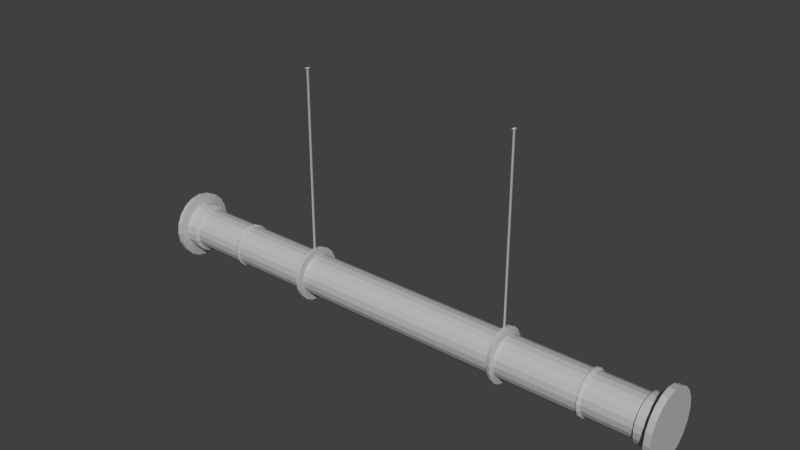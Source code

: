 # Source: pipea.blend  (saved by Blender 2.69.0; exported with 4.5.12 LTS)
import bpy
from mathutils import Matrix  # noqa: F401  (used for matrix-valued properties, if any)

bpy.ops.wm.read_factory_settings(use_empty=True)
scene = bpy.context.scene
scene.name = 'Scene'

# ---- collections
col_collection_1 = bpy.data.collections.new('Collection 1'); scene.collection.children.link(col_collection_1)

# ---- materials (node trees are filled in below, after node groups)
mat_lambert1 = bpy.data.materials.new('lambert1')
mat_lambert1.alpha_threshold = 0.0
mat_lambert1.use_transparent_shadow = False
mat_lambert1.diffuse_color = (0.5, 0.5, 0.5, 1.0)
mat_lambert1.roughness = 0.5
mat_lambert1.line_color = (0.0, 0.0, 0.0, 1.0)

# ---- material node trees

# ---- world
world_world = bpy.data.worlds.new('World'); scene.world = world_world
world_world.color = (0.05088, 0.05088, 0.05088)
world_world.use_sun_shadow = False
world_world.sun_shadow_jitter_overblur = 0.0
world_world.cycles.sampling_method = 'MANUAL'
world_world.cycles.sample_map_resolution = 256

# ---- meshes
me_untitled_002 = bpy.data.meshes.new('Untitled.002')
me_untitled_002.from_pydata([(0.1797, -2.943, -0.05839), (0.1529, -2.943, -0.1111), (0.1111, -2.943, -0.1529), (0.05839, -2.943, -0.1797), (0.0, -2.943, -0.189), (-0.05839, -2.943, -0.1797), (-0.1111, -2.943, -0.1529), (-0.1529, -2.943, -0.1111), (-0.1797, -2.943, -0.05839), (-0.189, -2.943, 0.0), (-0.1797, -2.943, 0.05839), (-0.1529, -2.943, 0.1111), (-0.1111, -2.943, 0.1529), (-0.05839, -2.943, 0.1797), (-5.631e-09, -2.943, 0.189), (0.05839, -2.943, 0.1797), (0.1111, -2.943, 0.1529), (0.1529, -2.943, 0.1111), (0.1797, -2.943, 0.05839), (0.189, -2.943, 0.0), (0.3148, 2.965, -0.1146), (0.2678, 2.965, -0.2179), (0.1946, 2.965, -0.2999), (0.1023, 2.965, -0.3526), (1.451e-08, 2.965, -0.3707), (-0.1023, 2.965, -0.3526), (-0.1946, 2.965, -0.2999), (-0.2678, 2.965, -0.2179), (-0.3148, 2.965, -0.1146), (-0.331, 2.965, 2.867e-08), (-0.3148, 2.965, 0.1146), (-0.2678, 2.965, 0.2179), (-0.1946, 2.965, 0.2999), (-0.1023, 2.965, 0.3526), (4.64e-09, 2.965, 0.3707), (0.1023, 2.965, 0.3526), (0.1946, 2.965, 0.2999), (0.2678, 2.965, 0.2179), (0.3148, 2.965, 0.1146), (0.331, 2.965, 2.867e-08), (0.0, -2.943, 0.0), (0.0, 2.965, 0.0), (0.05839, 2.938, 0.1797), (-5.631e-09, 2.938, 0.189), (-0.05839, 2.938, 0.1797), (-0.1111, 2.938, 0.1529), (-0.1529, 2.938, 0.1111), (-0.1797, 2.938, 0.05839), (-0.189, 2.938, 0.0), (-0.1797, 2.938, -0.05839), (-0.1529, 2.938, -0.1111), (-0.1111, 2.938, -0.1529), (-0.05839, 2.938, -0.1797), (0.0, 2.938, -0.189), (0.05839, 2.938, -0.1797), (0.1111, 2.938, -0.1529), (0.1529, 2.938, -0.1111), (0.1797, 2.938, -0.05839), (0.189, 2.938, 0.0), (0.1797, 2.938, 0.05839), (0.1529, 2.938, 0.1111), (0.1111, 2.938, 0.1529), (0.106, 2.94, 0.3446), (5.349e-09, 2.94, 0.3623), (-0.106, 2.94, 0.3446), (-0.2016, 2.94, 0.2931), (-0.2775, 2.94, 0.213), (-0.3263, 2.94, 0.112), (-0.343, 2.94, 2.734e-08), (-0.3263, 2.94, -0.112), (-0.2775, 2.94, -0.213), (-0.2016, 2.94, -0.2931), (-0.106, 2.94, -0.3446), (1.557e-08, 2.94, -0.3623), (0.106, 2.94, -0.3446), (0.2016, 2.94, -0.2931), (0.2775, 2.94, -0.213), (0.3263, 2.94, -0.112), (0.343, 2.94, 2.734e-08), (0.3263, 2.94, 0.112), (0.2775, 2.94, 0.213), (0.2016, 2.94, 0.2931)], [], [(0, 1, 56, 57), (1, 2, 55, 56), (2, 3, 54, 55), (3, 4, 53, 54), (4, 5, 52, 53), (5, 6, 51, 52), (6, 7, 50, 51), (7, 8, 49, 50), (8, 9, 48, 49), (9, 10, 47, 48), (10, 11, 46, 47), (11, 12, 45, 46), (12, 13, 44, 45), (13, 14, 43, 44), (14, 15, 42, 43), (15, 16, 61, 42), (16, 17, 60, 61), (17, 18, 59, 60), (18, 19, 58, 59), (19, 0, 57, 58), (1, 0, 40), (2, 1, 40), (3, 2, 40), (4, 3, 40), (5, 4, 40), (6, 5, 40), (7, 6, 40), (8, 7, 40), (9, 8, 40), (10, 9, 40), (11, 10, 40), (12, 11, 40), (13, 12, 40), (14, 13, 40), (15, 14, 40), (16, 15, 40), (17, 16, 40), (18, 17, 40), (19, 18, 40), (0, 19, 40), (20, 21, 41), (21, 22, 41), (22, 23, 41), (23, 24, 41), (24, 25, 41), (25, 26, 41), (26, 27, 41), (27, 28, 41), (28, 29, 41), (29, 30, 41), (30, 31, 41), (31, 32, 41), (32, 33, 41), (33, 34, 41), (34, 35, 41), (35, 36, 41), (36, 37, 41), (37, 38, 41), (38, 39, 41), (39, 20, 41), (43, 42, 62, 63), (44, 43, 63, 64), (45, 44, 64, 65), (46, 45, 65, 66), (47, 46, 66, 67), (48, 47, 67, 68), (49, 48, 68, 69), (50, 49, 69, 70), (51, 50, 70, 71), (52, 51, 71, 72), (53, 52, 72, 73), (54, 53, 73, 74), (55, 54, 74, 75), (56, 55, 75, 76), (57, 56, 76, 77), (58, 57, 77, 78), (59, 58, 78, 79), (60, 59, 79, 80), (61, 60, 80, 81), (42, 61, 81, 62), (63, 62, 35, 34), (64, 63, 34, 33), (65, 64, 33, 32), (66, 65, 32, 31), (67, 66, 31, 30), (68, 67, 30, 29), (69, 68, 29, 28), (70, 69, 28, 27), (71, 70, 27, 26), (72, 71, 26, 25), (73, 72, 25, 24), (74, 73, 24, 23), (75, 74, 23, 22), (76, 75, 22, 21), (77, 76, 21, 20), (78, 77, 20, 39), (79, 78, 39, 38), (80, 79, 38, 37), (81, 80, 37, 36), (62, 81, 36, 35)])
me_untitled_002.polygons.foreach_set('use_smooth', [True] * 100)
_uv = me_untitled_002.uv_layers.new(name='map1')
_uv.uv.foreach_set('vector', [0.375, 0.4086, 0.3875, 0.4086, 0.3875, 0.5922, 0.375, 0.5922, 0.3875, 0.4086, 0.4, 0.4086, 0.4, 0.5922, 0.3875, 0.5922, 0.4, 0.4086, 0.4125, 0.4086, 0.4125, 0.5922, 0.4, 0.5922, 0.4125, 0.4086, 0.425, 0.4086, 0.425, 0.5922, 0.4125, 0.5922, 0.425, 0.4086, 0.4375, 0.4086, 0.4375, 0.5922, 0.425, 0.5922, 0.4375, 0.4086, 0.45, 0.4086, 0.45, 0.5922, 0.4375, 0.5922, 0.45, 0.4086, 0.4625, 0.4086, 0.4625, 0.5922, 0.45, 0.5922, 0.4625, 0.4086, 0.475, 0.4086, 0.475, 0.5922, 0.4625, 0.5922, 0.475, 0.4086, 0.4875, 0.4086, 0.4875, 0.5922, 0.475, 0.5922, 0.4875, 0.4086, 0.5, 0.4086, 0.5, 0.5922, 0.4875, 0.5922, 0.5, 0.4086, 0.5125, 0.4086, 0.5125, 0.5922, 0.5, 0.5922, 0.5125, 0.4086, 0.525, 0.4086, 0.525, 0.5922, 0.5125, 0.5922, 0.525, 0.4086, 0.5375, 0.4086, 0.5375, 0.5922, 0.525, 0.5922, 0.5375, 0.4086, 0.55, 0.4086, 0.55, 0.5922, 0.5375, 0.5922, 0.55, 0.4086, 0.5625, 0.4086, 0.5625, 0.5922, 0.55, 0.5922, 0.5625, 0.4086, 0.575, 0.4086, 0.575, 0.5922, 0.5625, 0.5922, 0.575, 0.4086, 0.5875, 0.4086, 0.5875, 0.5922, 0.575, 0.5922, 0.5875, 0.4086, 0.6, 0.4086, 0.6, 0.5922, 0.5875, 0.5922, 0.6, 0.4086, 0.6125, 0.4086, 0.6125, 0.5922, 0.6, 0.5922, 0.6125, 0.4086, 0.625, 0.4086, 0.625, 0.5922, 0.6125, 0.5922, 0.6264, 0.06441, 0.6486, 0.108, 0.5, 0.15, 0.5918, 0.02984, 0.6264, 0.06441, 0.5, 0.15, 0.5483, 0.007647, 0.5918, 0.02984, 0.5, 0.15, 0.5, -7.451e-08, 0.5483, 0.007647, 0.5, 0.15, 0.4517, 0.007647, 0.5, -7.451e-08, 0.5, 0.15, 0.4082, 0.02984, 0.4517, 0.007647, 0.5, 0.15, 0.3736, 0.06441, 0.4082, 0.02984, 0.5, 0.15, 0.3514, 0.108, 0.3736, 0.06441, 0.5, 0.15, 0.3437, 0.1562, 0.3514, 0.108, 0.5, 0.15, 0.3514, 0.2045, 0.3437, 0.1562, 0.5, 0.15, 0.3736, 0.2481, 0.3514, 0.2045, 0.5, 0.15, 0.4082, 0.2827, 0.3736, 0.2481, 0.5, 0.15, 0.4517, 0.3049, 0.4082, 0.2827, 0.5, 0.15, 0.5, 0.3125, 0.4517, 0.3049, 0.5, 0.15, 0.5483, 0.3049, 0.5, 0.3125, 0.5, 0.15, 0.5918, 0.2827, 0.5483, 0.3049, 0.5, 0.15, 0.6264, 0.2481, 0.5918, 0.2827, 0.5, 0.15, 0.6486, 0.2045, 0.6264, 0.2481, 0.5, 0.15, 0.6562, 0.1562, 0.6486, 0.2045, 0.5, 0.15, 0.6486, 0.108, 0.6562, 0.1562, 0.5, 0.15, 0.6486, 0.892, 0.6264, 0.9356, 0.5, 0.8375, 0.6264, 0.9356, 0.5918, 0.9702, 0.5, 0.8375, 0.5918, 0.9702, 0.5483, 0.9924, 0.5, 0.8375, 0.5483, 0.9924, 0.5, 1.0, 0.5, 0.8375, 0.5, 1.0, 0.4517, 0.9924, 0.5, 0.8375, 0.4517, 0.9924, 0.4082, 0.9702, 0.5, 0.8375, 0.4082, 0.9702, 0.3736, 0.9356, 0.5, 0.8375, 0.3736, 0.9356, 0.3514, 0.892, 0.5, 0.8375, 0.3514, 0.892, 0.3437, 0.8438, 0.5, 0.8375, 0.3437, 0.8438, 0.3514, 0.7955, 0.5, 0.8375, 0.3514, 0.7955, 0.3736, 0.7519, 0.5, 0.8375, 0.3736, 0.7519, 0.4082, 0.7173, 0.5, 0.8375, 0.4082, 0.7173, 0.4517, 0.6951, 0.5, 0.8375, 0.4517, 0.6951, 0.5, 0.6875, 0.5, 0.8375, 0.5, 0.6875, 0.5483, 0.6951, 0.5, 0.8375, 0.5483, 0.6951, 0.5918, 0.7173, 0.5, 0.8375, 0.5918, 0.7173, 0.6264, 0.7519, 0.5, 0.8375, 0.6264, 0.7519, 0.6486, 0.7955, 0.5, 0.8375, 0.6486, 0.7955, 0.6562, 0.8438, 0.5, 0.8375, 0.6562, 0.8438, 0.6486, 0.892, 0.5, 0.8375, 0.55, 0.5922, 0.5625, 0.5922, 0.5625, 0.5923, 0.55, 0.5923, 0.5375, 0.5922, 0.55, 0.5922, 0.55, 0.5923, 0.5375, 0.5923, 0.525, 0.5922, 0.5375, 0.5922, 0.5375, 0.5923, 0.525, 0.5923, 0.5125, 0.5922, 0.525, 0.5922, 0.525, 0.5923, 0.5125, 0.5923, 0.5, 0.5922, 0.5125, 0.5922, 0.5125, 0.5923, 0.5, 0.5923, 0.4875, 0.5922, 0.5, 0.5922, 0.5, 0.5923, 0.4875, 0.5923, 0.475, 0.5922, 0.4875, 0.5922, 0.4875, 0.5923, 0.475, 0.5923, 0.4625, 0.5922, 0.475, 0.5922, 0.475, 0.5923, 0.4625, 0.5923, 0.45, 0.5922, 0.4625, 0.5922, 0.4625, 0.5923, 0.45, 0.5923, 0.4375, 0.5922, 0.45, 0.5922, 0.45, 0.5923, 0.4375, 0.5923, 0.425, 0.5922, 0.4375, 0.5922, 0.4375, 0.5923, 0.425, 0.5923, 0.4125, 0.5922, 0.425, 0.5922, 0.425, 0.5923, 0.4125, 0.5923, 0.4, 0.5922, 0.4125, 0.5922, 0.4125, 0.5923, 0.4, 0.5923, 0.3875, 0.5922, 0.4, 0.5922, 0.4, 0.5923, 0.3875, 0.5923, 0.375, 0.5922, 0.3875, 0.5922, 0.3875, 0.5923, 0.375, 0.5923, 0.6125, 0.5922, 0.625, 0.5922, 0.625, 0.5923, 0.6125, 0.5923, 0.6, 0.5922, 0.6125, 0.5922, 0.6125, 0.5923, 0.6, 0.5923, 0.5875, 0.5922, 0.6, 0.5922, 0.6, 0.5923, 0.5875, 0.5923, 0.575, 0.5922, 0.5875, 0.5922, 0.5875, 0.5923, 0.575, 0.5923, 0.5625, 0.5922, 0.575, 0.5922, 0.575, 0.5923, 0.5625, 0.5923, 0.55, 0.5923, 0.5625, 0.5923, 0.5625, 0.5924, 0.55, 0.5924, 0.5375, 0.5923, 0.55, 0.5923, 0.55, 0.5924, 0.5375, 0.5924, 0.525, 0.5923, 0.5375, 0.5923, 0.5375, 0.5924, 0.525, 0.5924, 0.5125, 0.5923, 0.525, 0.5923, 0.525, 0.5924, 0.5125, 0.5924, 0.5, 0.5923, 0.5125, 0.5923, 0.5125, 0.5924, 0.5, 0.5924, 0.4875, 0.5923, 0.5, 0.5923, 0.5, 0.5924, 0.4875, 0.5924, 0.475, 0.5923, 0.4875, 0.5923, 0.4875, 0.5924, 0.475, 0.5924, 0.4625, 0.5923, 0.475, 0.5923, 0.475, 0.5924, 0.4625, 0.5924, 0.45, 0.5923, 0.4625, 0.5923, 0.4625, 0.5924, 0.45, 0.5924, 0.4375, 0.5923, 0.45, 0.5923, 0.45, 0.5924, 0.4375, 0.5924, 0.425, 0.5923, 0.4375, 0.5923, 0.4375, 0.5924, 0.425, 0.5924, 0.4125, 0.5923, 0.425, 0.5923, 0.425, 0.5924, 0.4125, 0.5924, 0.4, 0.5923, 0.4125, 0.5923, 0.4125, 0.5924, 0.4, 0.5924, 0.3875, 0.5923, 0.4, 0.5923, 0.4, 0.5924, 0.3875, 0.5924, 0.375, 0.5923, 0.3875, 0.5923, 0.3875, 0.5924, 0.375, 0.5924, 0.6125, 0.5923, 0.625, 0.5923, 0.625, 0.5924, 0.6125, 0.5924, 0.6, 0.5923, 0.6125, 0.5923, 0.6125, 0.5924, 0.6, 0.5924, 0.5875, 0.5923, 0.6, 0.5923, 0.6, 0.5924, 0.5875, 0.5924, 0.575, 0.5923, 0.5875, 0.5923, 0.5875, 0.5924, 0.575, 0.5924, 0.5625, 0.5923, 0.575, 0.5923, 0.575, 0.5924, 0.5625, 0.5924])
me_untitled_002.materials.append(mat_lambert1)
me_untitled_002.use_remesh_preserve_volume = False
me_untitled_002.use_remesh_preserve_attributes = False
me_untitled_002.use_mirror_vertex_groups = False
me_untitled_002.update()
me_untitled = bpy.data.meshes.new('Untitled')
me_untitled.from_pydata([(0.1797, -2.943, -0.05839), (0.1529, -2.943, -0.1111), (0.1111, -2.943, -0.1529), (0.05839, -2.943, -0.1797), (0.0, -2.943, -0.189), (-0.05839, -2.943, -0.1797), (-0.1111, -2.943, -0.1529), (-0.1529, -2.943, -0.1111), (-0.1797, -2.943, -0.05839), (-0.189, -2.943, 0.0), (-0.1797, -2.943, 0.05839), (-0.1529, -2.943, 0.1111), (-0.1111, -2.943, 0.1529), (-0.05839, -2.943, 0.1797), (-5.631e-09, -2.943, 0.189), (0.05839, -2.943, 0.1797), (0.1111, -2.943, 0.1529), (0.1529, -2.943, 0.1111), (0.1797, -2.943, 0.05839), (0.189, -2.943, 0.0), (0.3148, 2.965, -0.1146), (0.2678, 2.965, -0.2179), (0.1946, 2.965, -0.2999), (0.1023, 2.965, -0.3526), (1.451e-08, 2.965, -0.3707), (-0.1023, 2.965, -0.3526), (-0.1946, 2.965, -0.2999), (-0.2678, 2.965, -0.2179), (-0.3148, 2.965, -0.1146), (-0.331, 2.965, 2.867e-08), (-0.3148, 2.965, 0.1146), (-0.2678, 2.965, 0.2179), (-0.1946, 2.965, 0.2999), (-0.1023, 2.965, 0.3526), (4.64e-09, 2.965, 0.3707), (0.1023, 2.965, 0.3526), (0.1946, 2.965, 0.2999), (0.2678, 2.965, 0.2179), (0.3148, 2.965, 0.1146), (0.331, 2.965, 2.867e-08), (0.0, -2.943, 0.0), (0.0, 2.965, 0.0), (0.05839, 2.938, 0.1797), (-5.631e-09, 2.938, 0.189), (-0.05839, 2.938, 0.1797), (-0.1111, 2.938, 0.1529), (-0.1529, 2.938, 0.1111), (-0.1797, 2.938, 0.05839), (-0.189, 2.938, 0.0), (-0.1797, 2.938, -0.05839), (-0.1529, 2.938, -0.1111), (-0.1111, 2.938, -0.1529), (-0.05839, 2.938, -0.1797), (0.0, 2.938, -0.189), (0.05839, 2.938, -0.1797), (0.1111, 2.938, -0.1529), (0.1529, 2.938, -0.1111), (0.1797, 2.938, -0.05839), (0.189, 2.938, 0.0), (0.1797, 2.938, 0.05839), (0.1529, 2.938, 0.1111), (0.1111, 2.938, 0.1529), (0.106, 2.94, 0.3446), (5.349e-09, 2.94, 0.3623), (-0.106, 2.94, 0.3446), (-0.2016, 2.94, 0.2931), (-0.2775, 2.94, 0.213), (-0.3263, 2.94, 0.112), (-0.343, 2.94, 2.734e-08), (-0.3263, 2.94, -0.112), (-0.2775, 2.94, -0.213), (-0.2016, 2.94, -0.2931), (-0.106, 2.94, -0.3446), (1.557e-08, 2.94, -0.3623), (0.106, 2.94, -0.3446), (0.2016, 2.94, -0.2931), (0.2775, 2.94, -0.213), (0.3263, 2.94, -0.112), (0.343, 2.94, 2.734e-08), (0.3263, 2.94, 0.112), (0.2775, 2.94, 0.213), (0.2016, 2.94, 0.2931)], [], [(0, 1, 56, 57), (1, 2, 55, 56), (2, 3, 54, 55), (3, 4, 53, 54), (4, 5, 52, 53), (5, 6, 51, 52), (6, 7, 50, 51), (7, 8, 49, 50), (8, 9, 48, 49), (9, 10, 47, 48), (10, 11, 46, 47), (11, 12, 45, 46), (12, 13, 44, 45), (13, 14, 43, 44), (14, 15, 42, 43), (15, 16, 61, 42), (16, 17, 60, 61), (17, 18, 59, 60), (18, 19, 58, 59), (19, 0, 57, 58), (1, 0, 40), (2, 1, 40), (3, 2, 40), (4, 3, 40), (5, 4, 40), (6, 5, 40), (7, 6, 40), (8, 7, 40), (9, 8, 40), (10, 9, 40), (11, 10, 40), (12, 11, 40), (13, 12, 40), (14, 13, 40), (15, 14, 40), (16, 15, 40), (17, 16, 40), (18, 17, 40), (19, 18, 40), (0, 19, 40), (20, 21, 41), (21, 22, 41), (22, 23, 41), (23, 24, 41), (24, 25, 41), (25, 26, 41), (26, 27, 41), (27, 28, 41), (28, 29, 41), (29, 30, 41), (30, 31, 41), (31, 32, 41), (32, 33, 41), (33, 34, 41), (34, 35, 41), (35, 36, 41), (36, 37, 41), (37, 38, 41), (38, 39, 41), (39, 20, 41), (43, 42, 62, 63), (44, 43, 63, 64), (45, 44, 64, 65), (46, 45, 65, 66), (47, 46, 66, 67), (48, 47, 67, 68), (49, 48, 68, 69), (50, 49, 69, 70), (51, 50, 70, 71), (52, 51, 71, 72), (53, 52, 72, 73), (54, 53, 73, 74), (55, 54, 74, 75), (56, 55, 75, 76), (57, 56, 76, 77), (58, 57, 77, 78), (59, 58, 78, 79), (60, 59, 79, 80), (61, 60, 80, 81), (42, 61, 81, 62), (63, 62, 35, 34), (64, 63, 34, 33), (65, 64, 33, 32), (66, 65, 32, 31), (67, 66, 31, 30), (68, 67, 30, 29), (69, 68, 29, 28), (70, 69, 28, 27), (71, 70, 27, 26), (72, 71, 26, 25), (73, 72, 25, 24), (74, 73, 24, 23), (75, 74, 23, 22), (76, 75, 22, 21), (77, 76, 21, 20), (78, 77, 20, 39), (79, 78, 39, 38), (80, 79, 38, 37), (81, 80, 37, 36), (62, 81, 36, 35)])
me_untitled.polygons.foreach_set('use_smooth', [True] * 100)
_uv = me_untitled.uv_layers.new(name='map1')
_uv.uv.foreach_set('vector', [0.375, 0.4151, 0.3875, 0.4151, 0.3875, 0.5857, 0.375, 0.5857, 0.3875, 0.4151, 0.4, 0.4151, 0.4, 0.5857, 0.3875, 0.5857, 0.4, 0.4151, 0.4125, 0.4151, 0.4125, 0.5857, 0.4, 0.5857, 0.4125, 0.4151, 0.425, 0.4151, 0.425, 0.5857, 0.4125, 0.5857, 0.425, 0.4151, 0.4375, 0.4151, 0.4375, 0.5857, 0.425, 0.5857, 0.4375, 0.4151, 0.45, 0.4151, 0.45, 0.5857, 0.4375, 0.5857, 0.45, 0.4151, 0.4625, 0.4151, 0.4625, 0.5857, 0.45, 0.5857, 0.4625, 0.4151, 0.475, 0.4151, 0.475, 0.5857, 0.4625, 0.5857, 0.475, 0.4151, 0.4875, 0.4151, 0.4875, 0.5857, 0.475, 0.5857, 0.4875, 0.4151, 0.5, 0.4151, 0.5, 0.5857, 0.4875, 0.5857, 0.5, 0.4151, 0.5125, 0.4151, 0.5125, 0.5857, 0.5, 0.5857, 0.5125, 0.4151, 0.525, 0.4151, 0.525, 0.5857, 0.5125, 0.5857, 0.525, 0.4151, 0.5375, 0.4151, 0.5375, 0.5857, 0.525, 0.5857, 0.5375, 0.4151, 0.55, 0.4151, 0.55, 0.5857, 0.5375, 0.5857, 0.55, 0.4151, 0.5625, 0.4151, 0.5625, 0.5857, 0.55, 0.5857, 0.5625, 0.4151, 0.575, 0.4151, 0.575, 0.5857, 0.5625, 0.5857, 0.575, 0.4151, 0.5875, 0.4151, 0.5875, 0.5857, 0.575, 0.5857, 0.5875, 0.4151, 0.6, 0.4151, 0.6, 0.5857, 0.5875, 0.5857, 0.6, 0.4151, 0.6125, 0.4151, 0.6125, 0.5857, 0.6, 0.5857, 0.6125, 0.4151, 0.625, 0.4151, 0.625, 0.5857, 0.6125, 0.5857, 0.6264, 0.06441, 0.6486, 0.108, 0.5, 0.15, 0.5918, 0.02984, 0.6264, 0.06441, 0.5, 0.15, 0.5483, 0.007647, 0.5918, 0.02984, 0.5, 0.15, 0.5, -7.451e-08, 0.5483, 0.007647, 0.5, 0.15, 0.4517, 0.007647, 0.5, -7.451e-08, 0.5, 0.15, 0.4082, 0.02984, 0.4517, 0.007647, 0.5, 0.15, 0.3736, 0.06441, 0.4082, 0.02984, 0.5, 0.15, 0.3514, 0.108, 0.3736, 0.06441, 0.5, 0.15, 0.3437, 0.1562, 0.3514, 0.108, 0.5, 0.15, 0.3514, 0.2045, 0.3437, 0.1562, 0.5, 0.15, 0.3736, 0.2481, 0.3514, 0.2045, 0.5, 0.15, 0.4082, 0.2827, 0.3736, 0.2481, 0.5, 0.15, 0.4517, 0.3049, 0.4082, 0.2827, 0.5, 0.15, 0.5, 0.3125, 0.4517, 0.3049, 0.5, 0.15, 0.5483, 0.3049, 0.5, 0.3125, 0.5, 0.15, 0.5918, 0.2827, 0.5483, 0.3049, 0.5, 0.15, 0.6264, 0.2481, 0.5918, 0.2827, 0.5, 0.15, 0.6486, 0.2045, 0.6264, 0.2481, 0.5, 0.15, 0.6562, 0.1562, 0.6486, 0.2045, 0.5, 0.15, 0.6486, 0.108, 0.6562, 0.1562, 0.5, 0.15, 0.6486, 0.892, 0.6264, 0.9356, 0.5, 0.8375, 0.6264, 0.9356, 0.5918, 0.9702, 0.5, 0.8375, 0.5918, 0.9702, 0.5483, 0.9924, 0.5, 0.8375, 0.5483, 0.9924, 0.5, 1.0, 0.5, 0.8375, 0.5, 1.0, 0.4517, 0.9924, 0.5, 0.8375, 0.4517, 0.9924, 0.4082, 0.9702, 0.5, 0.8375, 0.4082, 0.9702, 0.3736, 0.9356, 0.5, 0.8375, 0.3736, 0.9356, 0.3514, 0.892, 0.5, 0.8375, 0.3514, 0.892, 0.3437, 0.8438, 0.5, 0.8375, 0.3437, 0.8438, 0.3514, 0.7955, 0.5, 0.8375, 0.3514, 0.7955, 0.3736, 0.7519, 0.5, 0.8375, 0.3736, 0.7519, 0.4082, 0.7173, 0.5, 0.8375, 0.4082, 0.7173, 0.4517, 0.6951, 0.5, 0.8375, 0.4517, 0.6951, 0.5, 0.6875, 0.5, 0.8375, 0.5, 0.6875, 0.5483, 0.6951, 0.5, 0.8375, 0.5483, 0.6951, 0.5918, 0.7173, 0.5, 0.8375, 0.5918, 0.7173, 0.6264, 0.7519, 0.5, 0.8375, 0.6264, 0.7519, 0.6486, 0.7955, 0.5, 0.8375, 0.6486, 0.7955, 0.6562, 0.8438, 0.5, 0.8375, 0.6562, 0.8438, 0.6486, 0.892, 0.5, 0.8375, 0.55, 0.5857, 0.5625, 0.5857, 0.5625, 0.5858, 0.55, 0.5858, 0.5375, 0.5857, 0.55, 0.5857, 0.55, 0.5858, 0.5375, 0.5858, 0.525, 0.5857, 0.5375, 0.5857, 0.5375, 0.5858, 0.525, 0.5858, 0.5125, 0.5857, 0.525, 0.5857, 0.525, 0.5858, 0.5125, 0.5858, 0.5, 0.5857, 0.5125, 0.5857, 0.5125, 0.5858, 0.5, 0.5858, 0.4875, 0.5857, 0.5, 0.5857, 0.5, 0.5858, 0.4875, 0.5858, 0.475, 0.5857, 0.4875, 0.5857, 0.4875, 0.5858, 0.475, 0.5858, 0.4625, 0.5857, 0.475, 0.5857, 0.475, 0.5858, 0.4625, 0.5858, 0.45, 0.5857, 0.4625, 0.5857, 0.4625, 0.5858, 0.45, 0.5858, 0.4375, 0.5857, 0.45, 0.5857, 0.45, 0.5858, 0.4375, 0.5858, 0.425, 0.5857, 0.4375, 0.5857, 0.4375, 0.5858, 0.425, 0.5858, 0.4125, 0.5857, 0.425, 0.5857, 0.425, 0.5858, 0.4125, 0.5858, 0.4, 0.5857, 0.4125, 0.5857, 0.4125, 0.5858, 0.4, 0.5858, 0.3875, 0.5857, 0.4, 0.5857, 0.4, 0.5858, 0.3875, 0.5858, 0.375, 0.5857, 0.3875, 0.5857, 0.3875, 0.5858, 0.375, 0.5858, 0.6125, 0.5857, 0.625, 0.5857, 0.625, 0.5858, 0.6125, 0.5858, 0.6, 0.5857, 0.6125, 0.5857, 0.6125, 0.5858, 0.6, 0.5858, 0.5875, 0.5857, 0.6, 0.5857, 0.6, 0.5858, 0.5875, 0.5858, 0.575, 0.5857, 0.5875, 0.5857, 0.5875, 0.5858, 0.575, 0.5858, 0.5625, 0.5857, 0.575, 0.5857, 0.575, 0.5858, 0.5625, 0.5858, 0.55, 0.5858, 0.5625, 0.5858, 0.5625, 0.5859, 0.55, 0.5859, 0.5375, 0.5858, 0.55, 0.5858, 0.55, 0.5859, 0.5375, 0.5859, 0.525, 0.5858, 0.5375, 0.5858, 0.5375, 0.5859, 0.525, 0.5859, 0.5125, 0.5858, 0.525, 0.5858, 0.525, 0.5859, 0.5125, 0.5859, 0.5, 0.5858, 0.5125, 0.5858, 0.5125, 0.5859, 0.5, 0.5859, 0.4875, 0.5858, 0.5, 0.5858, 0.5, 0.5859, 0.4875, 0.5859, 0.475, 0.5858, 0.4875, 0.5858, 0.4875, 0.5859, 0.475, 0.5859, 0.4625, 0.5858, 0.475, 0.5858, 0.475, 0.5859, 0.4625, 0.5859, 0.45, 0.5858, 0.4625, 0.5858, 0.4625, 0.5859, 0.45, 0.5859, 0.4375, 0.5858, 0.45, 0.5858, 0.45, 0.5859, 0.4375, 0.5859, 0.425, 0.5858, 0.4375, 0.5858, 0.4375, 0.5859, 0.425, 0.5859, 0.4125, 0.5858, 0.425, 0.5858, 0.425, 0.5859, 0.4125, 0.5859, 0.4, 0.5858, 0.4125, 0.5858, 0.4125, 0.5859, 0.4, 0.5859, 0.3875, 0.5858, 0.4, 0.5858, 0.4, 0.5859, 0.3875, 0.5859, 0.375, 0.5858, 0.3875, 0.5858, 0.3875, 0.5859, 0.375, 0.5859, 0.6125, 0.5858, 0.625, 0.5858, 0.625, 0.5859, 0.6125, 0.5859, 0.6, 0.5858, 0.6125, 0.5858, 0.6125, 0.5859, 0.6, 0.5859, 0.5875, 0.5858, 0.6, 0.5858, 0.6, 0.5859, 0.5875, 0.5859, 0.575, 0.5858, 0.5875, 0.5858, 0.5875, 0.5859, 0.575, 0.5859, 0.5625, 0.5858, 0.575, 0.5858, 0.575, 0.5859, 0.5625, 0.5859])
me_untitled.materials.append(mat_lambert1)
me_untitled.use_remesh_preserve_volume = False
me_untitled.use_remesh_preserve_attributes = False
me_untitled.use_mirror_vertex_groups = False
me_untitled.update()
me_untitled_001 = bpy.data.meshes.new('Untitled.001')
me_untitled_001.from_pydata([(1.588, -8.447, -0.4828), (1.351, -8.447, -0.9183), (0.9814, -8.447, -1.264), (0.516, -8.447, -1.486), (7.883e-08, -8.447, -1.562), (-0.516, -8.447, -1.486), (-0.9814, -8.447, -1.264), (-1.351, -8.447, -0.9183), (-1.588, -8.447, -0.4828), (-1.67, -8.447, 9.914e-08), (-1.588, -8.447, 0.4828), (-1.351, -8.447, 0.9183), (-0.9814, -8.447, 1.264), (-0.516, -8.447, 1.486), (2.907e-08, -8.447, 1.562), (0.516, -8.447, 1.486), (0.9814, -8.447, 1.264), (1.351, -8.447, 0.9183), (1.588, -8.447, 0.4828), (1.67, -8.447, 9.914e-08), (1.668, 8.447, -0.5189), (1.419, 8.447, -0.987), (1.031, 8.447, -1.358), (0.5421, 8.447, -1.597), (8.886e-08, 8.447, -1.679), (-0.5421, 8.447, -1.597), (-1.031, 8.447, -1.358), (-1.419, 8.447, -0.987), (-1.668, 8.447, -0.5189), (-1.754, 8.447, 1.199e-07), (-1.668, 8.447, 0.5189), (-1.419, 8.447, 0.987), (-1.031, 8.447, 1.358), (-0.5421, 8.447, 1.597), (3.658e-08, 8.447, 1.679), (0.5421, 8.447, 1.597), (1.031, 8.447, 1.358), (1.419, 8.447, 0.987), (1.668, 8.447, 0.5189), (1.754, 8.447, 1.199e-07), (0.0, -8.447, 0.0), (0.0, 8.447, 0.0), (-1.385, -8.283, 0.9198), (-1.628, -8.283, 0.4836), (-1.712, -8.283, 9.959e-08), (-1.628, -8.283, -0.4836), (-1.385, -8.283, -0.9198), (-1.006, -8.283, -1.266), (-0.5289, -8.283, -1.488), (8.381e-08, -8.283, -1.565), (0.5289, -8.283, -1.488), (1.006, -8.283, -1.266), (1.385, -8.283, -0.9198), (1.628, -8.283, -0.4836), (1.712, -8.283, 9.959e-08), (1.628, -8.283, 0.4836), (1.385, -8.283, 0.9198), (1.006, -8.283, 1.266), (0.5289, -8.283, 1.488), (3.279e-08, -8.283, 1.565), (-0.5289, -8.283, 1.488), (-1.006, -8.283, 1.266), (-1.035, 8.255, 1.32), (-1.425, 8.255, 0.9592), (-1.675, 8.255, 0.5043), (-1.761, 8.255, 1.115e-07), (-1.675, 8.255, -0.5043), (-1.425, 8.255, -0.9592), (-1.035, 8.255, -1.32), (-0.5442, 8.255, -1.552), (1.975e-05, 8.255, -1.632), (0.5443, 8.255, -1.552), (1.035, 8.255, -1.32), (1.425, 8.255, -0.9592), (1.675, 8.255, -0.5043), (1.761, 8.255, 1.115e-07), (1.675, 8.255, 0.5043), (1.425, 8.255, 0.9592), (1.035, 8.255, 1.32), (0.5443, 8.255, 1.552), (1.97e-05, 8.255, 1.632), (-0.5442, 8.255, 1.552), (-1.083, -3.323, 0.7605), (-1.273, -3.323, 0.3998), (-1.339, -3.323, 6.848e-08), (-1.273, -3.323, -0.3998), (-1.083, -3.323, -0.7605), (-0.7871, -3.323, -1.047), (-0.4138, -3.323, -1.23), (3.961e-08, -3.323, -1.294), (0.4138, -3.323, -1.23), (0.7871, -3.323, -1.047), (1.083, -3.323, -0.7605), (1.273, -3.323, -0.3998), (1.339, -3.323, 6.848e-08), (1.273, -3.323, 0.3998), (1.083, -3.323, 0.7605), (0.7871, -3.323, 1.047), (0.4138, -3.323, 1.23), (-2.985e-10, -3.323, 1.294), (-0.4138, -3.323, 1.23), (-0.7871, -3.323, 1.047), (-0.5907, -3.207, 0.8131), (-0.813, -3.207, 0.5908), (-0.9558, -3.207, 0.3106), (-1.005, -3.207, 0.0), (-0.9558, -3.207, -0.3106), (-0.813, -3.207, -0.5908), (-0.5907, -3.207, -0.8131), (-0.3105, -3.207, -0.9559), (9.235e-05, -3.207, -1.005), (0.3107, -3.207, -0.9559), (0.5909, -3.207, -0.8131), (0.8132, -3.207, -0.5908), (0.956, -3.207, -0.3106), (1.005, -3.207, 0.0), (0.956, -3.207, 0.3106), (0.8132, -3.207, 0.5908), (0.5909, -3.207, 0.8131), (0.3107, -3.207, 0.9559), (9.232e-05, -3.207, 1.005), (-0.3105, -3.207, 0.9559), (-0.4252, 3.624, 1.12), (-0.8088, 3.624, 0.9523), (-1.113, 3.624, 0.6919), (-1.309, 3.624, 0.3637), (-1.376, 3.624, 3.061e-08), (-1.309, 3.624, -0.3637), (-1.113, 3.624, -0.6919), (-0.8088, 3.624, -0.9523), (-0.4252, 3.624, -1.12), (8.331e-05, 3.624, -1.177), (0.4253, 3.624, -1.12), (0.809, 3.624, -0.9523), (1.113, 3.624, -0.6919), (1.309, 3.624, -0.3637), (1.376, 3.624, 3.061e-08), (1.309, 3.624, 0.3637), (1.113, 3.624, 0.6919), (0.809, 3.624, 0.9523), (0.4253, 3.624, 1.12), (8.327e-05, 3.624, 1.177), (-0.4232, 3.517, 1.083), (-0.805, 3.517, 0.9214), (-1.108, 3.517, 0.6695), (-1.303, 3.517, 0.352), (-1.37, 3.517, 2.382e-08), (-1.303, 3.517, -0.352), (-1.108, 3.517, -0.6695), (-0.805, 3.517, -0.9214), (-0.4232, 3.517, -1.083), (4.323e-08, 3.517, -1.139), (0.4232, 3.517, -1.083), (0.805, 3.517, -0.9214), (1.108, 3.517, -0.6695), (1.303, 3.517, -0.352), (1.37, 3.517, 2.382e-08), (1.303, 3.517, 0.352), (1.108, 3.517, 0.6695), (0.805, 3.517, 0.9214), (0.4232, 3.517, 1.083), (2.412e-09, 3.517, 1.139), (-0.7253, -8.237, 0.9515), (-0.9982, -8.237, 0.6913), (-1.174, -8.237, 0.3635), (-1.234, -8.237, 3.044e-08), (-1.174, -8.237, -0.3635), (-0.9982, -8.237, -0.6913), (-0.7253, -8.237, -0.9515), (-0.3813, -8.237, -1.119), (2.714e-08, -8.237, -1.176), (0.3813, -8.237, -1.119), (0.7253, -8.237, -0.9515), (0.9982, -8.237, -0.6913), (1.174, -8.237, -0.3635), (1.234, -8.237, 3.044e-08), (1.174, -8.237, 0.3635), (0.9982, -8.237, 0.6913), (0.7253, -8.237, 0.9515), (0.3813, -8.237, 1.119), (-9.634e-09, -8.237, 1.176), (-0.3813, -8.237, 1.119), (-0.4177, -3.216, 1.233), (-0.7946, -3.216, 1.049), (-1.094, -3.216, 0.762), (-1.286, -3.216, 0.4006), (-1.352, -3.216, 6.91e-08), (-1.286, -3.216, -0.4006), (-1.094, -3.216, -0.762), (-0.7946, -3.216, -1.049), (-0.4177, -3.216, -1.233), (4.112e-08, -3.216, -1.296), (0.4177, -3.216, -1.233), (0.7946, -3.216, -1.049), (1.094, -3.216, -0.762), (1.286, -3.216, -0.4006), (1.352, -3.216, 6.91e-08), (1.286, -3.216, 0.4006), (1.094, -3.216, 0.762), (0.7946, -3.216, 1.049), (0.4177, -3.216, 1.233), (8.346e-10, -3.216, 1.296), (-0.3107, -3.327, 0.9559), (-0.5909, -3.327, 0.8131), (-0.8132, -3.327, 0.5908), (-0.956, -3.327, 0.3106), (-1.005, -3.327, 0.0), (-0.956, -3.327, -0.3106), (-0.8132, -3.327, -0.5908), (-0.5909, -3.327, -0.8131), (-0.3107, -3.327, -0.9559), (-0.0001082, -3.327, -1.005), (0.3105, -3.327, -0.9559), (0.5907, -3.327, -0.8131), (0.813, -3.327, -0.5908), (0.9558, -3.327, -0.3106), (1.005, -3.327, 0.0), (0.9558, -3.327, 0.3106), (0.813, -3.327, 0.5908), (0.5907, -3.327, 0.8131), (0.3105, -3.327, 0.9559), (-0.0001082, -3.327, 1.005), (-0.3887, -7.898, 1.098), (-0.7397, -7.898, 0.9336), (-1.018, -7.898, 0.6783), (-1.197, -7.898, 0.3566), (-1.259, -7.898, 2.65e-08), (-1.197, -7.898, -0.3566), (-1.018, -7.898, -0.6783), (-0.7397, -7.898, -0.9336), (-0.3887, -7.898, -1.098), (0.0004234, -7.898, -1.154), (0.3895, -7.898, -1.098), (0.7406, -7.898, -0.9336), (1.019, -7.898, -0.6783), (1.198, -7.898, -0.3566), (1.26, -7.898, 2.65e-08), (1.198, -7.898, 0.3566), (1.019, -7.898, 0.6783), (0.7406, -7.898, 0.9336), (0.3895, -7.898, 1.098), (0.0004233, -7.898, 1.154), (-0.6476, -6.054, 0.8531), (-0.8913, -6.054, 0.6198), (-1.048, -6.054, 0.3259), (-1.102, -6.054, 8.79e-09), (-1.048, -6.054, -0.3259), (-0.8913, -6.054, -0.6198), (-0.6476, -6.054, -0.8531), (-0.3404, -6.054, -1.003), (-5.172e-06, -6.054, -1.054), (0.3404, -6.054, -1.003), (0.6476, -6.054, -0.8531), (0.8913, -6.054, -0.6198), (1.048, -6.054, -0.3259), (1.102, -6.054, 8.79e-09), (1.048, -6.054, 0.3259), (0.8913, -6.054, 0.6198), (0.6475, -6.054, 0.8531), (0.3404, -6.054, 1.003), (-5.205e-06, -6.054, 1.054), (-0.3404, -6.054, 1.003), (-0.6299, -5.991, 0.8857), (-0.867, -5.991, 0.6435), (-1.019, -5.991, 0.3383), (-1.072, -5.991, 1.595e-08), (-1.019, -5.991, -0.3383), (-0.867, -5.991, -0.6435), (-0.6299, -5.991, -0.8857), (-0.3312, -5.991, -1.041), (3.635e-05, -5.991, -1.095), (0.3312, -5.991, -1.041), (0.63, -5.991, -0.8857), (0.8671, -5.991, -0.6435), (1.019, -5.991, -0.3383), (1.072, -5.991, 1.595e-08), (1.019, -5.991, 0.3383), (0.8671, -5.991, 0.6435), (0.63, -5.991, 0.8857), (0.3312, -5.991, 1.041), (3.631e-05, -5.991, 1.095), (-0.3312, -5.991, 1.041), (-0.8132, -6.077, 0.5908), (-0.956, -6.077, 0.3106), (-1.005, -6.077, 0.0), (-0.956, -6.077, -0.3106), (-0.8132, -6.077, -0.5908), (-0.5908, -6.077, -0.8131), (-0.3107, -6.077, -0.9559), (-7.189e-05, -6.077, -1.005), (0.3105, -6.077, -0.9559), (0.5907, -6.077, -0.8131), (0.8131, -6.077, -0.5908), (0.9558, -6.077, -0.3106), (1.005, -6.077, 0.0), (0.9558, -6.077, 0.3106), (0.8131, -6.077, 0.5908), (0.5907, -6.077, 0.8131), (0.3105, -6.077, 0.9559), (-7.192e-05, -6.077, 1.005), (-0.3107, -6.077, 0.9559), (-0.5908, -6.077, 0.8131), (-0.5907, -5.974, 0.8131), (-0.813, -5.974, 0.5908), (-0.9558, -5.974, 0.3106), (-1.005, -5.974, 0.0), (-0.9558, -5.974, -0.3106), (-0.813, -5.974, -0.5908), (-0.5907, -5.974, -0.8131), (-0.3105, -5.974, -0.9559), (8.927e-05, -5.974, -1.005), (0.3107, -5.974, -0.9559), (0.5909, -5.974, -0.8131), (0.8132, -5.974, -0.5908), (0.956, -5.974, -0.3106), (1.005, -5.974, 0.0), (0.956, -5.974, 0.3106), (0.8132, -5.974, 0.5908), (0.5909, -5.974, 0.8131), (0.3107, -5.974, 0.9559), (8.924e-05, -5.974, 1.005), (-0.3105, -5.974, 0.9559), (-0.3102, -7.842, 0.9559), (-0.5904, -7.842, 0.8131), (-0.8127, -7.842, 0.5908), (-0.9555, -7.842, 0.3106), (-1.005, -7.842, 0.0), (-0.9555, -7.842, -0.3106), (-0.8127, -7.842, -0.5908), (-0.5904, -7.842, -0.8131), (-0.3102, -7.842, -0.9559), (0.0004068, -7.842, -1.005), (0.311, -7.842, -0.9559), (0.5912, -7.842, -0.8131), (0.8135, -7.842, -0.5908), (0.9563, -7.842, -0.3106), (1.005, -7.842, 0.0), (0.9563, -7.842, 0.3106), (0.8135, -7.842, 0.5908), (0.5912, -7.842, 0.8131), (0.311, -7.842, 0.9559), (0.0004068, -7.842, 1.005), (-0.5908, 3.478, 0.8131), (-0.8132, 3.478, 0.5908), (-0.9559, 3.478, 0.3106), (-1.005, 3.478, 0.0), (-0.9559, 3.478, -0.3106), (-0.8132, 3.478, -0.5908), (-0.5908, 3.478, -0.8131), (-0.3106, 3.478, -0.9559), (-4.573e-05, 3.478, -1.005), (0.3105, 3.478, -0.9559), (0.5907, 3.478, -0.8131), (0.8131, 3.478, -0.5908), (0.9558, 3.478, -0.3106), (1.005, 3.478, 0.0), (0.9558, 3.478, 0.3106), (0.8131, 3.478, 0.5908), (0.5907, 3.478, 0.8131), (0.3105, 3.478, 0.9559), (-4.576e-05, 3.478, 1.005), (-0.3106, 3.478, 0.9559), (-0.5906, 3.657, 0.8131), (-0.813, 3.657, 0.5908), (-0.9558, 3.657, 0.3106), (-1.005, 3.657, 0.0), (-0.9558, 3.657, -0.3106), (-0.813, 3.657, -0.5908), (-0.5906, 3.657, -0.8131), (-0.3105, 3.657, -0.9559), (0.0001306, 3.657, -1.005), (0.3107, 3.657, -0.9559), (0.5909, 3.657, -0.8131), (0.8133, 3.657, -0.5908), (0.956, 3.657, -0.3106), (1.005, 3.657, 0.0), (0.956, 3.657, 0.3106), (0.8133, 3.657, 0.5908), (0.5909, 3.657, 0.8131), (0.3107, 3.657, 0.9559), (0.0001306, 3.657, 1.005), (-0.3105, 3.657, 0.9559), (-0.6759, 8.242, 0.9668), (-0.9304, 8.242, 0.7024), (-1.094, 8.242, 0.3693), (-1.15, 8.242, 3.38e-08), (-1.094, 8.242, -0.3693), (-0.9304, 8.242, -0.7024), (-0.6759, 8.242, -0.9668), (-0.3554, 8.242, -1.137), (-1.733e-05, 8.242, -1.195), (0.3553, 8.242, -1.137), (0.6759, 8.242, -0.9668), (0.9303, 8.242, -0.7024), (1.094, 8.242, -0.3693), (1.15, 8.242, 3.38e-08), (1.094, 8.242, 0.3693), (0.9303, 8.242, 0.7024), (0.6759, 8.242, 0.9668), (0.3553, 8.242, 1.137), (-1.737e-05, 8.242, 1.195), (-0.3554, 8.242, 1.137), (-0.3516, 7.826, 1.089), (-0.6687, 7.826, 0.9264), (-0.9204, 7.826, 0.6731), (-1.082, 7.826, 0.3538), (-1.138, 7.826, 2.491e-08), (-1.082, 7.826, -0.3538), (-0.9204, 7.826, -0.6731), (-0.6687, 7.826, -0.9264), (-0.3516, 7.826, -1.089), (-4.221e-05, 7.826, -1.145), (0.3515, 7.826, -1.089), (0.6686, 7.826, -0.9264), (0.9203, 7.826, -0.6731), (1.082, 7.826, -0.3538), (1.138, 7.826, 2.491e-08), (1.082, 7.826, 0.3538), (0.9203, 7.826, 0.6731), (0.6686, 7.826, 0.9264), (0.3515, 7.826, 1.089), (-4.224e-05, 7.826, 1.145), (-0.8132, 7.786, 0.5908), (-0.956, 7.786, 0.3106), (-1.005, 7.786, 0.0), (-0.956, 7.786, -0.3106), (-0.8132, 7.786, -0.5908), (-0.5908, 7.786, -0.8131), (-0.3107, 7.786, -0.9559), (-7.046e-05, 7.786, -1.005), (0.3105, 7.786, -0.9559), (0.5907, 7.786, -0.8131), (0.8131, 7.786, -0.5908), (0.9558, 7.786, -0.3106), (1.005, 7.786, 0.0), (0.9558, 7.786, 0.3106), (0.8131, 7.786, 0.5908), (0.5907, 7.786, 0.8131), (0.3105, 7.786, 0.9559), (-7.049e-05, 7.786, 1.005), (-0.3107, 7.786, 0.9559), (-0.5908, 7.786, 0.8131), (-0.3106, 6.308, -0.9559), (1.77e-05, 6.308, -1.005), (0.3106, 6.308, -0.9559), (0.5908, 6.308, -0.8131), (0.8131, 6.308, -0.5908), (0.9559, 6.308, -0.3106), (1.005, 6.308, 0.0), (0.9559, 6.308, 0.3106), (0.8131, 6.308, 0.5908), (0.5908, 6.308, 0.8131), (0.3106, 6.308, 0.9559), (1.767e-05, 6.308, 1.005), (-0.3106, 6.308, 0.9559), (-0.5908, 6.308, 0.8131), (-0.8131, 6.308, 0.5908), (-0.9559, 6.308, 0.3106), (-1.005, 6.308, 0.0), (-0.9559, 6.308, -0.3106), (-0.8131, 6.308, -0.5908), (-0.5908, 6.308, -0.8131), (-0.3523, 6.271, -1.01), (3.329e-06, 6.271, -1.062), (0.3523, 6.271, -1.01), (0.6702, 6.271, -0.8594), (0.9224, 6.271, -0.6244), (1.084, 6.271, -0.3283), (1.14, 6.271, 1.017e-08), (1.084, 6.271, 0.3283), (0.9224, 6.271, 0.6244), (0.6702, 6.271, 0.8594), (0.3523, 6.271, 1.01), (3.295e-06, 6.271, 1.062), (-0.3523, 6.271, 1.01), (-0.6702, 6.271, 0.8594), (-0.9224, 6.271, 0.6244), (-1.084, 6.271, 0.3283), (-1.14, 6.271, 1.017e-08), (-1.084, 6.271, -0.3283), (-0.9224, 6.271, -0.6244), (-0.6702, 6.271, -0.8594), (-0.352, 6.21, -1.033), (6.279e-06, 6.21, -1.086), (0.352, 6.21, -1.033), (0.6695, 6.21, -0.8784), (0.9215, 6.21, -0.6382), (1.083, 6.21, -0.3355), (1.139, 6.21, 1.436e-08), (1.083, 6.21, 0.3355), (0.9215, 6.21, 0.6382), (0.6695, 6.21, 0.8784), (0.352, 6.21, 1.033), (6.245e-06, 6.21, 1.086), (-0.352, 6.21, 1.033), (-0.6695, 6.21, 0.8784), (-0.9215, 6.21, 0.6382), (-1.083, 6.21, 0.3355), (-1.139, 6.21, 1.436e-08), (-1.083, 6.21, -0.3355), (-0.9215, 6.21, -0.6382), (-0.6695, 6.21, -0.8784), (-0.3106, 6.176, -0.9559), (-2.058e-05, 6.176, -1.005), (0.3106, 6.176, -0.9559), (0.5908, 6.176, -0.8131), (0.8131, 6.176, -0.5908), (0.9559, 6.176, -0.3106), (1.005, 6.176, 0.0), (0.9559, 6.176, 0.3106), (0.8131, 6.176, 0.5908), (0.5908, 6.176, 0.8131), (0.3106, 6.176, 0.9559), (-2.061e-05, 6.176, 1.005), (-0.3106, 6.176, 0.9559), (-0.5908, 6.176, 0.8131), (-0.8131, 6.176, 0.5908), (-0.9559, 6.176, 0.3106), (-1.005, 6.176, 0.0), (-0.9559, 6.176, -0.3106), (-0.8131, 6.176, -0.5908), (-0.5908, 6.176, -0.8131)], [], [(0, 1, 52, 53), (1, 2, 51, 52), (2, 3, 50, 51), (3, 4, 49, 50), (4, 5, 48, 49), (5, 6, 47, 48), (6, 7, 46, 47), (7, 8, 45, 46), (8, 9, 44, 45), (9, 10, 43, 44), (10, 11, 42, 43), (11, 12, 61, 42), (12, 13, 60, 61), (13, 14, 59, 60), (14, 15, 58, 59), (15, 16, 57, 58), (16, 17, 56, 57), (17, 18, 55, 56), (18, 19, 54, 55), (19, 0, 53, 54), (1, 0, 40), (2, 1, 40), (3, 2, 40), (4, 3, 40), (5, 4, 40), (6, 5, 40), (7, 6, 40), (8, 7, 40), (9, 8, 40), (10, 9, 40), (11, 10, 40), (12, 11, 40), (13, 12, 40), (14, 13, 40), (15, 14, 40), (16, 15, 40), (17, 16, 40), (18, 17, 40), (19, 18, 40), (0, 19, 40), (20, 21, 41), (21, 22, 41), (22, 23, 41), (23, 24, 41), (24, 25, 41), (25, 26, 41), (26, 27, 41), (27, 28, 41), (28, 29, 41), (29, 30, 41), (30, 31, 41), (31, 32, 41), (32, 33, 41), (33, 34, 41), (34, 35, 41), (35, 36, 41), (36, 37, 41), (37, 38, 41), (38, 39, 41), (39, 20, 41), (43, 42, 163, 164), (44, 43, 164, 165), (45, 44, 165, 166), (46, 45, 166, 167), (47, 46, 167, 168), (48, 47, 168, 169), (49, 48, 169, 170), (50, 49, 170, 171), (51, 50, 171, 172), (52, 51, 172, 173), (53, 52, 173, 174), (54, 53, 174, 175), (55, 54, 175, 176), (56, 55, 176, 177), (57, 56, 177, 178), (58, 57, 178, 179), (59, 58, 179, 180), (60, 59, 180, 181), (61, 60, 181, 162), (42, 61, 162, 163), (63, 62, 32, 31), (64, 63, 31, 30), (65, 64, 30, 29), (66, 65, 29, 28), (67, 66, 28, 27), (68, 67, 27, 26), (69, 68, 26, 25), (70, 69, 25, 24), (71, 70, 24, 23), (72, 71, 23, 22), (73, 72, 22, 21), (74, 73, 21, 20), (75, 74, 20, 39), (76, 75, 39, 38), (77, 76, 38, 37), (78, 77, 37, 36), (79, 78, 36, 35), (80, 79, 35, 34), (81, 80, 34, 33), (62, 81, 33, 32), (83, 82, 184, 185), (84, 83, 185, 186), (85, 84, 186, 187), (86, 85, 187, 188), (87, 86, 188, 189), (88, 87, 189, 190), (89, 88, 190, 191), (90, 89, 191, 192), (91, 90, 192, 193), (92, 91, 193, 194), (93, 92, 194, 195), (94, 93, 195, 196), (95, 94, 196, 197), (96, 95, 197, 198), (97, 96, 198, 199), (98, 97, 199, 200), (99, 98, 200, 201), (100, 99, 201, 182), (101, 100, 182, 183), (82, 101, 183, 184), (103, 102, 342, 343), (104, 103, 343, 344), (105, 104, 344, 345), (106, 105, 345, 346), (107, 106, 346, 347), (108, 107, 347, 348), (109, 108, 348, 349), (110, 109, 349, 350), (111, 110, 350, 351), (112, 111, 351, 352), (113, 112, 352, 353), (114, 113, 353, 354), (115, 114, 354, 355), (116, 115, 355, 356), (117, 116, 356, 357), (118, 117, 357, 358), (119, 118, 358, 359), (120, 119, 359, 360), (121, 120, 360, 361), (102, 121, 361, 342), (123, 122, 381, 362), (124, 123, 362, 363), (125, 124, 363, 364), (126, 125, 364, 365), (127, 126, 365, 366), (128, 127, 366, 367), (129, 128, 367, 368), (130, 129, 368, 369), (131, 130, 369, 370), (132, 131, 370, 371), (133, 132, 371, 372), (134, 133, 372, 373), (135, 134, 373, 374), (136, 135, 374, 375), (137, 136, 375, 376), (138, 137, 376, 377), (139, 138, 377, 378), (140, 139, 378, 379), (141, 140, 379, 380), (122, 141, 380, 381), (143, 142, 122, 123), (144, 143, 123, 124), (145, 144, 124, 125), (146, 145, 125, 126), (147, 146, 126, 127), (148, 147, 127, 128), (149, 148, 128, 129), (150, 149, 129, 130), (151, 150, 130, 131), (152, 151, 131, 132), (153, 152, 132, 133), (154, 153, 133, 134), (155, 154, 134, 135), (156, 155, 135, 136), (157, 156, 136, 137), (158, 157, 137, 138), (159, 158, 138, 139), (160, 159, 139, 140), (161, 160, 140, 141), (142, 161, 141, 122), (163, 162, 223, 224), (164, 163, 224, 225), (165, 164, 225, 226), (166, 165, 226, 227), (167, 166, 227, 228), (168, 167, 228, 229), (169, 168, 229, 230), (170, 169, 230, 231), (171, 170, 231, 232), (172, 171, 232, 233), (173, 172, 233, 234), (174, 173, 234, 235), (175, 174, 235, 236), (176, 175, 236, 237), (177, 176, 237, 238), (178, 177, 238, 239), (179, 178, 239, 240), (180, 179, 240, 241), (181, 180, 241, 222), (162, 181, 222, 223), (183, 182, 121, 102), (184, 183, 102, 103), (185, 184, 103, 104), (186, 185, 104, 105), (187, 186, 105, 106), (188, 187, 106, 107), (189, 188, 107, 108), (190, 189, 108, 109), (191, 190, 109, 110), (192, 191, 110, 111), (193, 192, 111, 112), (194, 193, 112, 113), (195, 194, 113, 114), (196, 195, 114, 115), (197, 196, 115, 116), (198, 197, 116, 117), (199, 198, 117, 118), (200, 199, 118, 119), (201, 200, 119, 120), (182, 201, 120, 121), (203, 202, 100, 101), (204, 203, 101, 82), (205, 204, 82, 83), (206, 205, 83, 84), (207, 206, 84, 85), (208, 207, 85, 86), (209, 208, 86, 87), (210, 209, 87, 88), (211, 210, 88, 89), (212, 211, 89, 90), (213, 212, 90, 91), (214, 213, 91, 92), (215, 214, 92, 93), (216, 215, 93, 94), (217, 216, 94, 95), (218, 217, 95, 96), (219, 218, 96, 97), (220, 219, 97, 98), (221, 220, 98, 99), (202, 221, 99, 100), (223, 222, 322, 323), (224, 223, 323, 324), (225, 224, 324, 325), (226, 225, 325, 326), (227, 226, 326, 327), (228, 227, 327, 328), (229, 228, 328, 329), (230, 229, 329, 330), (231, 230, 330, 331), (232, 231, 331, 332), (233, 232, 332, 333), (234, 233, 333, 334), (235, 234, 334, 335), (236, 235, 335, 336), (237, 236, 336, 337), (238, 237, 337, 338), (239, 238, 338, 339), (240, 239, 339, 340), (241, 240, 340, 341), (222, 241, 341, 322), (243, 242, 262, 263), (244, 243, 263, 264), (245, 244, 264, 265), (246, 245, 265, 266), (247, 246, 266, 267), (248, 247, 267, 268), (249, 248, 268, 269), (250, 249, 269, 270), (251, 250, 270, 271), (252, 251, 271, 272), (253, 252, 272, 273), (254, 253, 273, 274), (255, 254, 274, 275), (256, 255, 275, 276), (257, 256, 276, 277), (258, 257, 277, 278), (259, 258, 278, 279), (260, 259, 279, 280), (261, 260, 280, 281), (242, 261, 281, 262), (263, 262, 302, 303), (264, 263, 303, 304), (265, 264, 304, 305), (266, 265, 305, 306), (267, 266, 306, 307), (268, 267, 307, 308), (269, 268, 308, 309), (270, 269, 309, 310), (271, 270, 310, 311), (272, 271, 311, 312), (273, 272, 312, 313), (274, 273, 313, 314), (275, 274, 314, 315), (276, 275, 315, 316), (277, 276, 316, 317), (278, 277, 317, 318), (279, 278, 318, 319), (280, 279, 319, 320), (281, 280, 320, 321), (262, 281, 321, 302), (283, 282, 243, 244), (284, 283, 244, 245), (285, 284, 245, 246), (286, 285, 246, 247), (287, 286, 247, 248), (288, 287, 248, 249), (289, 288, 249, 250), (290, 289, 250, 251), (291, 290, 251, 252), (292, 291, 252, 253), (293, 292, 253, 254), (294, 293, 254, 255), (295, 294, 255, 256), (296, 295, 256, 257), (297, 296, 257, 258), (298, 297, 258, 259), (299, 298, 259, 260), (300, 299, 260, 261), (301, 300, 261, 242), (282, 301, 242, 243), (303, 302, 203, 204), (304, 303, 204, 205), (305, 304, 205, 206), (306, 305, 206, 207), (307, 306, 207, 208), (308, 307, 208, 209), (309, 308, 209, 210), (310, 309, 210, 211), (311, 310, 211, 212), (312, 311, 212, 213), (313, 312, 213, 214), (314, 313, 214, 215), (315, 314, 215, 216), (316, 315, 216, 217), (317, 316, 217, 218), (318, 317, 218, 219), (319, 318, 219, 220), (320, 319, 220, 221), (321, 320, 221, 202), (302, 321, 202, 203), (323, 322, 300, 301), (324, 323, 301, 282), (325, 324, 282, 283), (326, 325, 283, 284), (327, 326, 284, 285), (328, 327, 285, 286), (329, 328, 286, 287), (330, 329, 287, 288), (331, 330, 288, 289), (332, 331, 289, 290), (333, 332, 290, 291), (334, 333, 291, 292), (335, 334, 292, 293), (336, 335, 293, 294), (337, 336, 294, 295), (338, 337, 295, 296), (339, 338, 296, 297), (340, 339, 297, 298), (341, 340, 298, 299), (322, 341, 299, 300), (343, 342, 143, 144), (344, 343, 144, 145), (345, 344, 145, 146), (346, 345, 146, 147), (347, 346, 147, 148), (348, 347, 148, 149), (349, 348, 149, 150), (350, 349, 150, 151), (351, 350, 151, 152), (352, 351, 152, 153), (353, 352, 153, 154), (354, 353, 154, 155), (355, 354, 155, 156), (356, 355, 156, 157), (357, 356, 157, 158), (358, 357, 158, 159), (359, 358, 159, 160), (360, 359, 160, 161), (361, 360, 161, 142), (342, 361, 142, 143), (363, 362, 515, 516), (364, 363, 516, 517), (365, 364, 517, 518), (366, 365, 518, 519), (367, 366, 519, 520), (368, 367, 520, 521), (369, 368, 521, 502), (370, 369, 502, 503), (371, 370, 503, 504), (372, 371, 504, 505), (373, 372, 505, 506), (374, 373, 506, 507), (375, 374, 507, 508), (376, 375, 508, 509), (377, 376, 509, 510), (378, 377, 510, 511), (379, 378, 511, 512), (380, 379, 512, 513), (381, 380, 513, 514), (362, 381, 514, 515), (383, 382, 62, 63), (384, 383, 63, 64), (385, 384, 64, 65), (386, 385, 65, 66), (387, 386, 66, 67), (388, 387, 67, 68), (389, 388, 68, 69), (390, 389, 69, 70), (391, 390, 70, 71), (392, 391, 71, 72), (393, 392, 72, 73), (394, 393, 73, 74), (395, 394, 74, 75), (396, 395, 75, 76), (397, 396, 76, 77), (398, 397, 77, 78), (399, 398, 78, 79), (400, 399, 79, 80), (401, 400, 80, 81), (382, 401, 81, 62), (403, 402, 401, 382), (404, 403, 382, 383), (405, 404, 383, 384), (406, 405, 384, 385), (407, 406, 385, 386), (408, 407, 386, 387), (409, 408, 387, 388), (410, 409, 388, 389), (411, 410, 389, 390), (412, 411, 390, 391), (413, 412, 391, 392), (414, 413, 392, 393), (415, 414, 393, 394), (416, 415, 394, 395), (417, 416, 395, 396), (418, 417, 396, 397), (419, 418, 397, 398), (420, 419, 398, 399), (421, 420, 399, 400), (402, 421, 400, 401), (423, 422, 404, 405), (424, 423, 405, 406), (425, 424, 406, 407), (426, 425, 407, 408), (427, 426, 408, 409), (428, 427, 409, 410), (429, 428, 410, 411), (430, 429, 411, 412), (431, 430, 412, 413), (432, 431, 413, 414), (433, 432, 414, 415), (434, 433, 415, 416), (435, 434, 416, 417), (436, 435, 417, 418), (437, 436, 418, 419), (438, 437, 419, 420), (439, 438, 420, 421), (440, 439, 421, 402), (441, 440, 402, 403), (422, 441, 403, 404), (443, 442, 428, 429), (444, 443, 429, 430), (445, 444, 430, 431), (446, 445, 431, 432), (447, 446, 432, 433), (448, 447, 433, 434), (449, 448, 434, 435), (450, 449, 435, 436), (451, 450, 436, 437), (452, 451, 437, 438), (453, 452, 438, 439), (454, 453, 439, 440), (455, 454, 440, 441), (456, 455, 441, 422), (457, 456, 422, 423), (458, 457, 423, 424), (459, 458, 424, 425), (460, 459, 425, 426), (461, 460, 426, 427), (442, 461, 427, 428), (463, 462, 442, 443), (464, 463, 443, 444), (465, 464, 444, 445), (466, 465, 445, 446), (467, 466, 446, 447), (468, 467, 447, 448), (469, 468, 448, 449), (470, 469, 449, 450), (471, 470, 450, 451), (472, 471, 451, 452), (473, 472, 452, 453), (474, 473, 453, 454), (475, 474, 454, 455), (476, 475, 455, 456), (477, 476, 456, 457), (478, 477, 457, 458), (479, 478, 458, 459), (480, 479, 459, 460), (481, 480, 460, 461), (462, 481, 461, 442), (483, 482, 462, 463), (484, 483, 463, 464), (485, 484, 464, 465), (486, 485, 465, 466), (487, 486, 466, 467), (488, 487, 467, 468), (489, 488, 468, 469), (490, 489, 469, 470), (491, 490, 470, 471), (492, 491, 471, 472), (493, 492, 472, 473), (494, 493, 473, 474), (495, 494, 474, 475), (496, 495, 475, 476), (497, 496, 476, 477), (498, 497, 477, 478), (499, 498, 478, 479), (500, 499, 479, 480), (501, 500, 480, 481), (482, 501, 481, 462), (503, 502, 482, 483), (504, 503, 483, 484), (505, 504, 484, 485), (506, 505, 485, 486), (507, 506, 486, 487), (508, 507, 487, 488), (509, 508, 488, 489), (510, 509, 489, 490), (511, 510, 490, 491), (512, 511, 491, 492), (513, 512, 492, 493), (514, 513, 493, 494), (515, 514, 494, 495), (516, 515, 495, 496), (517, 516, 496, 497), (518, 517, 497, 498), (519, 518, 498, 499), (520, 519, 499, 500), (521, 520, 500, 501), (502, 521, 501, 482)])
_uv = me_untitled_001.uv_layers.new(name='UVMap')
_uv.uv.foreach_set('vector', [1.24, -1.187, 1.59, -1.303, 1.596, -1.185, 1.292, -1.073, 1.59, -1.303, 1.953, -1.304, 1.924, -1.194, 1.596, -1.185, 1.953, -1.304, 2.293, -1.199, 2.241, -1.104, 1.924, -1.194, 2.293, -1.199, 2.583, -1.013, 2.518, -0.9316, 2.241, -1.104, 2.583, -1.013, 2.828, -0.7681, 2.745, -0.6963, 2.518, -0.9316, 2.828, -0.7681, 3.003, -0.456, 2.9, -0.4042, 2.745, -0.6963, 3.003, -0.456, 3.079, -0.0992, 2.961, -0.08029, 2.9, -0.4042, 3.079, -0.0992, 3.039, 0.2706, 2.916, 0.2429, 2.961, -0.08029, 3.039, 0.2706, 2.866, 0.6182, 2.76, 0.5326, 2.916, 0.2429, 2.866, 0.6182, 2.562, 0.8603, 2.51, 0.746, 2.76, 0.5326, 2.562, 0.8603, 2.209, 0.9778, 2.203, 0.858, 2.51, 0.746, 2.209, 0.9778, 1.844, 0.9778, 1.873, 0.8666, 2.203, 0.858, 1.844, 0.9778, 1.501, 0.8715, 1.554, 0.7752, 1.873, 0.8666, 1.501, 0.8715, 1.21, 0.6823, 1.276, 0.6012, 1.554, 0.7752, 1.21, 0.6823, 0.9663, 0.4353, 1.05, 0.364, 1.276, 0.6012, 0.9663, 0.4353, 0.7939, 0.1215, 0.8966, 0.07055, 1.05, 0.364, 0.7939, 0.1215, 0.7208, -0.2353, 0.8389, -0.2532, 0.8966, 0.07055, 0.7208, -0.2353, 0.7642, -0.6032, 0.8863, -0.5749, 0.8389, -0.2532, 0.7642, -0.6032, 0.938, -0.9475, 1.043, -0.8622, 0.8863, -0.5749, 0.938, -0.9475, 1.24, -1.187, 1.292, -1.073, 1.043, -0.8622, 0.3363, 0.7986, 0.3496, 0.8347, 0.222, 0.8537, 0.3119, 0.7678, 0.3363, 0.7986, 0.222, 0.8537, 0.2786, 0.7454, 0.3119, 0.7678, 0.222, 0.8537, 0.2398, 0.7337, 0.2786, 0.7454, 0.222, 0.8537, 0.1993, 0.7337, 0.2398, 0.7337, 0.222, 0.8537, 0.161, 0.7454, 0.1993, 0.7337, 0.222, 0.8537, 0.1287, 0.7678, 0.161, 0.7454, 0.222, 0.8537, 0.1055, 0.7986, 0.1287, 0.7678, 0.222, 0.8537, 0.09374, 0.8347, 0.1055, 0.7986, 0.222, 0.8537, 0.09452, 0.8728, 0.09374, 0.8347, 0.222, 0.8537, 0.1078, 0.9089, 0.09452, 0.8728, 0.222, 0.8537, 0.1322, 0.9397, 0.1078, 0.9089, 0.222, 0.8537, 0.1655, 0.9621, 0.1322, 0.9397, 0.222, 0.8537, 0.2042, 0.9738, 0.1655, 0.9621, 0.222, 0.8537, 0.2448, 0.9738, 0.2042, 0.9738, 0.222, 0.8537, 0.2831, 0.9621, 0.2448, 0.9738, 0.222, 0.8537, 0.3154, 0.9397, 0.2831, 0.9621, 0.222, 0.8537, 0.3386, 0.9089, 0.3154, 0.9397, 0.222, 0.8537, 0.3503, 0.8728, 0.3386, 0.9089, 0.222, 0.8537, 0.3496, 0.8347, 0.3503, 0.8728, 0.222, 0.8537, 0.3437, 0.9167, 0.3191, 0.9498, 0.2216, 0.8575, 0.3191, 0.9498, 0.285, 0.9738, 0.2216, 0.8575, 0.285, 0.9738, 0.2446, 0.9864, 0.2216, 0.8575, 0.2446, 0.9864, 0.202, 0.9864, 0.2216, 0.8575, 0.202, 0.9864, 0.1613, 0.9738, 0.2216, 0.8575, 0.1613, 0.9738, 0.1266, 0.9498, 0.2216, 0.8575, 0.1266, 0.9498, 0.1011, 0.9167, 0.2216, 0.8575, 0.1011, 0.9167, 0.08739, 0.8779, 0.2216, 0.8575, 0.08739, 0.8779, 0.08684, 0.837, 0.2216, 0.8575, 0.08684, 0.837, 0.09948, 0.7982, 0.2216, 0.8575, 0.09948, 0.7982, 0.1241, 0.7651, 0.2216, 0.8575, 0.1241, 0.7651, 0.1582, 0.7411, 0.2216, 0.8575, 0.1582, 0.7411, 0.1985, 0.7285, 0.2216, 0.8575, 0.1985, 0.7285, 0.2411, 0.7285, 0.2216, 0.8575, 0.2411, 0.7285, 0.2818, 0.7411, 0.2216, 0.8575, 0.2818, 0.7411, 0.3166, 0.7651, 0.2216, 0.8575, 0.3166, 0.7651, 0.3421, 0.7982, 0.2216, 0.8575, 0.3421, 0.7982, 0.3558, 0.837, 0.2216, 0.8575, 0.3558, 0.837, 0.3563, 0.8779, 0.2216, 0.8575, 0.3563, 0.8779, 0.3437, 0.9167, 0.2216, 0.8575, 2.51, 0.746, 2.203, 0.858, 2.107, 0.5837, 2.332, 0.4942, 2.76, 0.5326, 2.51, 0.746, 2.332, 0.4942, 2.518, 0.337, 2.916, 0.2429, 2.76, 0.5326, 2.518, 0.337, 2.633, 0.1224, 2.961, -0.08029, 2.916, 0.2429, 2.633, 0.1224, 2.673, -0.1161, 2.9, -0.4042, 2.961, -0.08029, 2.673, -0.1161, 2.637, -0.3551, 2.745, -0.6963, 2.9, -0.4042, 2.637, -0.3551, 2.531, -0.5713, 2.518, -0.9316, 2.745, -0.6963, 2.531, -0.5713, 2.367, -0.7451, 2.241, -1.104, 2.518, -0.9316, 2.367, -0.7451, 2.163, -0.8688, 1.924, -1.194, 2.241, -1.104, 2.163, -0.8688, 1.931, -0.9273, 1.596, -1.185, 1.924, -1.194, 1.931, -0.9273, 1.691, -0.9124, 1.292, -1.073, 1.596, -1.185, 1.691, -0.9124, 1.468, -0.8232, 1.043, -0.8622, 1.292, -1.073, 1.468, -0.8232, 1.283, -0.6666, 0.8863, -0.5749, 1.043, -0.8622, 1.283, -0.6666, 1.168, -0.4531, 0.8389, -0.2532, 0.8863, -0.5749, 1.168, -0.4531, 1.126, -0.2154, 0.8966, 0.07055, 0.8389, -0.2532, 1.126, -0.2154, 1.16, 0.02353, 1.05, 0.364, 0.8966, 0.07055, 1.16, 0.02353, 1.265, 0.2402, 1.276, 0.6012, 1.05, 0.364, 1.265, 0.2402, 1.428, 0.4147, 1.554, 0.7752, 1.276, 0.6012, 1.428, 0.4147, 1.632, 0.5394, 1.873, 0.8666, 1.554, 0.7752, 1.632, 0.5394, 1.866, 0.5984, 2.203, 0.858, 1.873, 0.8666, 1.866, 0.5984, 2.107, 0.5837, 2.783, 1.618, 2.556, 1.365, 2.626, 1.251, 2.886, 1.529, 2.915, 1.925, 2.783, 1.618, 2.886, 1.529, 3.046, 1.879, 2.934, 2.258, 2.915, 1.925, 3.046, 1.879, 3.079, 2.275, 2.839, 2.578, 2.934, 2.258, 3.079, 2.275, 2.955, 2.653, 2.639, 2.847, 2.839, 2.578, 2.955, 2.653, 2.718, 2.957, 2.359, 3.041, 2.639, 2.847, 2.718, 2.957, 2.4, 3.169, 2.028, 3.142, 2.359, 3.041, 2.4, 3.169, 2.037, 3.274, 1.684, 3.147, 2.028, 3.142, 2.037, 3.274, 1.669, 3.274, 1.35, 3.062, 1.684, 3.147, 1.669, 3.274, 1.311, 3.188, 1.053, 2.886, 1.35, 3.062, 1.311, 3.188, 0.9826, 3.001, 0.8266, 2.631, 1.053, 2.886, 0.9826, 3.001, 0.7234, 2.72, 0.696, 2.323, 0.8266, 2.631, 0.7234, 2.72, 0.565, 2.368, 0.6787, 1.989, 0.696, 2.323, 0.565, 2.368, 0.5338, 1.971, 0.776, 1.67, 0.6787, 1.989, 0.5338, 1.971, 0.6599, 1.595, 0.9766, 1.403, 0.776, 1.67, 0.6599, 1.595, 0.8982, 1.292, 1.256, 1.211, 0.9766, 1.403, 0.8982, 1.292, 1.216, 1.083, 1.585, 1.111, 1.256, 1.211, 1.216, 1.083, 1.577, 0.9801, 1.928, 1.107, 1.585, 1.111, 1.577, 0.9801, 1.943, 0.9807, 2.26, 1.191, 1.928, 1.107, 1.943, 0.9807, 2.299, 1.066, 2.556, 1.365, 2.26, 1.191, 2.299, 1.066, 2.626, 1.251, 0.2652, -0.2948, 0.1254, -0.44, 0.163, -0.4844, 0.3151, -0.3255, 0.3517, -0.1142, 0.2652, -0.2948, 0.3151, -0.3255, 0.4071, -0.1301, 0.3748, 0.08481, 0.3517, -0.1142, 0.4071, -0.1301, 0.4334, 0.08426, 0.3336, 0.2824, 0.3748, 0.08481, 0.4334, 0.08426, 0.3891, 0.3001, 0.2317, 0.4579, 0.3336, 0.2824, 0.3891, 0.3001, 0.2785, 0.492, 0.07975, 0.593, 0.2317, 0.4579, 0.2785, 0.492, 0.1128, 0.6397, -0.1049, 0.6751, 0.07975, 0.593, 0.1128, 0.6397, -0.08909, 0.7304, -0.3051, 0.7033, -0.1049, 0.6751, -0.08909, 0.7304, -0.3084, 0.7604, -0.5057, 0.6693, -0.3051, 0.7033, -0.3084, 0.7604, -0.5273, 0.723, -0.6853, 0.5744, -0.5057, 0.6693, -0.5273, 0.723, -0.7231, 0.6189, -0.8253, 0.4285, -0.6853, 0.5744, -0.7231, 0.6189, -0.8754, 0.4592, -0.9115, 0.2472, -0.8253, 0.4285, -0.8754, 0.4592, -0.967, 0.2631, -0.934, 0.04781, -0.9115, 0.2472, -0.967, 0.2631, -0.9927, 0.04818, -0.8921, -0.1499, -0.934, 0.04781, -0.9927, 0.04818, -0.9476, -0.1677, -0.7897, -0.3251, -0.8921, -0.1499, -0.9476, -0.1677, -0.8364, -0.3593, -0.6376, -0.4596, -0.7897, -0.3251, -0.8364, -0.3593, -0.6704, -0.5063, -0.4531, -0.5411, -0.6376, -0.4596, -0.6704, -0.5063, -0.4688, -0.5963, -0.2535, -0.5688, -0.4531, -0.5411, -0.4688, -0.5963, -0.2502, -0.6257, -0.05367, -0.5346, -0.2535, -0.5688, -0.2502, -0.6257, -0.03211, -0.5882, 0.1254, -0.44, -0.05367, -0.5346, -0.03211, -0.5882, 0.163, -0.4844, 0.2701, 0.2971, 0.299, 0.2886, 0.1791, 0.04125, 0.233, 0.02802, 0.2398, 0.2956, 0.2701, 0.2971, 0.233, 0.02802, 0.2886, 0.02366, 0.2114, 0.2843, 0.2398, 0.2956, 0.2886, 0.02366, 0.3434, 0.03804, 0.1881, 0.2644, 0.2114, 0.2843, 0.3434, 0.03804, 0.3909, 0.06971, 0.172, 0.238, 0.1881, 0.2644, 0.3909, 0.06971, 0.426, 0.1152, 0.1649, 0.208, 0.172, 0.238, 0.426, 0.1152, 0.4446, 0.1698, 0.1671, 0.1772, 0.1649, 0.208, 0.4446, 0.1698, 0.4446, 0.2274, 0.1781, 0.1485, 0.1671, 0.1772, 0.4446, 0.2274, 0.4261, 0.2818, 0.1969, 0.1243, 0.1781, 0.1485, 0.4261, 0.2818, 0.3912, 0.3275, 0.2222, 0.1073, 0.1969, 0.1243, 0.3912, 0.3275, 0.3439, 0.3601, 0.2513, 0.09925, 0.2222, 0.1073, 0.3439, 0.3601, 0.289, 0.3767, 0.2814, 0.1008, 0.2513, 0.09925, 0.289, 0.3767, 0.2317, 0.3763, 0.3094, 0.112, 0.2814, 0.1008, 0.2317, 0.3763, 0.1768, 0.3592, 0.3323, 0.1317, 0.3094, 0.112, 0.1768, 0.3592, 0.1289, 0.3271, 0.3477, 0.158, 0.3323, 0.1317, 0.1289, 0.3271, 0.0916, 0.2823, 0.3549, 0.188, 0.3477, 0.158, 0.0916, 0.2823, 0.07574, 0.2268, 0.3535, 0.2186, 0.3549, 0.188, 0.07574, 0.2268, 0.07742, 0.1695, 0.3427, 0.2473, 0.3535, 0.2186, 0.07742, 0.1695, 0.09674, 0.116, 0.324, 0.2713, 0.3427, 0.2473, 0.09674, 0.116, 0.1319, 0.07163, 0.299, 0.2886, 0.324, 0.2713, 0.1319, 0.07163, 0.1791, 0.04125, -0.01154, 1.99, -0.2245, 1.862, -0.2288, 1.718, 0.02259, 1.801, 0.1309, 2.161, -0.01154, 1.99, 0.02259, 1.801, 0.2652, 1.961, 0.2029, 2.342, 0.1309, 2.161, 0.2652, 1.961, 0.4499, 2.214, 0.2173, 2.518, 0.2029, 2.342, 0.4499, 2.214, 0.5315, 2.532, 0.187, 2.692, 0.2173, 2.518, 0.5315, 2.532, 0.4217, 2.843, 0.09896, 2.866, 0.187, 2.692, 0.4217, 2.843, 0.2145, 3.078, -0.05889, 3.024, 0.09896, 2.866, 0.2145, 3.078, -0.04274, 3.216, -0.2837, 3.131, -0.05889, 3.024, -0.04274, 3.216, -0.3016, 3.274, -0.5386, 3.159, -0.2837, 3.131, -0.3016, 3.274, -0.5448, 3.274, -0.7882, 3.104, -0.5386, 3.159, -0.5448, 3.274, -0.7861, 3.248, -0.9978, 2.974, -0.7882, 3.104, -0.7861, 3.248, -1.035, 3.161, -1.136, 2.801, -0.9978, 2.974, -1.035, 3.161, -1.273, 2.996, -1.204, 2.619, -1.136, 2.801, -1.273, 2.996, -1.45, 2.743, -1.218, 2.444, -1.204, 2.619, -1.45, 2.743, -1.526, 2.43, -1.188, 2.272, -1.218, 2.444, -1.526, 2.43, -1.419, 2.126, -1.104, 2.101, -1.188, 2.272, -1.419, 2.126, -1.218, 1.894, -0.9502, 1.946, -1.104, 2.101, -1.218, 1.894, -0.967, 1.758, -0.7289, 1.84, -0.9502, 1.946, -0.967, 1.758, -0.7123, 1.698, -0.475, 1.81, -0.7289, 1.84, -0.7123, 1.698, -0.4703, 1.695, -0.2245, 1.862, -0.475, 1.81, -0.4703, 1.695, -0.2288, 1.718, -0.0476, 2.044, -0.2446, 1.927, -0.2245, 1.862, -0.01154, 1.99, 0.08485, 2.198, -0.0476, 2.044, -0.01154, 1.99, 0.1309, 2.161, 0.1523, 2.359, 0.08485, 2.198, 0.1309, 2.161, 0.2029, 2.342, 0.1663, 2.516, 0.1523, 2.359, 0.2029, 2.342, 0.2173, 2.518, 0.1381, 2.671, 0.1663, 2.516, 0.2173, 2.518, 0.187, 2.692, 0.05648, 2.825, 0.1381, 2.671, 0.187, 2.692, 0.09896, 2.866, -0.08972, 2.966, 0.05648, 2.825, 0.09896, 2.866, -0.05889, 3.024, -0.2975, 3.064, -0.08972, 2.966, -0.05889, 3.024, -0.2837, 3.131, -0.5348, 3.09, -0.2975, 3.064, -0.2837, 3.131, -0.5386, 3.159, -0.7672, 3.039, -0.5348, 3.09, -0.5386, 3.159, -0.7882, 3.104, -0.961, 2.921, -0.7672, 3.039, -0.7882, 3.104, -0.9978, 2.974, -1.089, 2.765, -0.961, 2.921, -0.9978, 2.974, -1.136, 2.801, -1.154, 2.604, -1.089, 2.765, -1.136, 2.801, -1.204, 2.619, -1.167, 2.447, -1.154, 2.604, -1.204, 2.619, -1.218, 2.444, -1.14, 2.293, -1.167, 2.447, -1.218, 2.444, -1.188, 2.272, -1.062, 2.14, -1.14, 2.293, -1.188, 2.272, -1.104, 2.101, -0.9197, 2.002, -1.062, 2.14, -1.104, 2.101, -0.9502, 1.946, -0.7149, 1.907, -0.9197, 2.002, -0.9502, 1.946, -0.7289, 1.84, -0.4779, 1.879, -0.7149, 1.907, -0.7289, 1.84, -0.475, 1.81, -0.2446, 1.927, -0.4779, 1.879, -0.475, 1.81, -0.2245, 1.862, 2.107, 0.5837, 1.866, 0.5984, 1.894, 0.4086, 2.075, 0.3929, 2.332, 0.4942, 2.107, 0.5837, 2.075, 0.3929, 2.236, 0.3242, 2.518, 0.337, 2.332, 0.4942, 2.236, 0.3242, 2.362, 0.2107, 2.633, 0.1224, 2.518, 0.337, 2.362, 0.2107, 2.446, 0.06442, 2.673, -0.1161, 2.633, 0.1224, 2.446, 0.06442, 2.48, -0.1076, 2.637, -0.3551, 2.673, -0.1161, 2.48, -0.1076, 2.457, -0.2886, 2.531, -0.5713, 2.637, -0.3551, 2.457, -0.2886, 2.379, -0.4596, 2.367, -0.7451, 2.531, -0.5713, 2.379, -0.4596, 2.251, -0.6023, 2.163, -0.8688, 2.367, -0.7451, 2.251, -0.6023, 2.086, -0.6974, 1.931, -0.9273, 2.163, -0.8688, 2.086, -0.6974, 1.903, -0.7389, 1.691, -0.9124, 1.931, -0.9273, 1.903, -0.7389, 1.723, -0.7232, 1.468, -0.8232, 1.691, -0.9124, 1.723, -0.7232, 1.564, -0.654, 1.283, -0.6666, 1.468, -0.8232, 1.564, -0.654, 1.439, -0.5404, 1.168, -0.4531, 1.283, -0.6666, 1.439, -0.5404, 1.354, -0.3943, 1.126, -0.2154, 1.168, -0.4531, 1.354, -0.3943, 1.319, -0.2226, 1.16, 0.02353, 1.126, -0.2154, 1.319, -0.2226, 1.34, -0.04196, 1.265, 0.2402, 1.16, 0.02353, 1.34, -0.04196, 1.417, 0.1289, 1.428, 0.4147, 1.265, 0.2402, 1.417, 0.1289, 1.544, 0.2717, 1.632, 0.5394, 1.428, 0.4147, 1.544, 0.2717, 1.71, 0.3671, 1.866, 0.5984, 1.632, 0.5394, 1.71, 0.3671, 1.894, 0.4086, -0.03211, -0.5882, -0.2502, -0.6257, -0.2619, -0.8423, 0.02193, -0.8209, 0.163, -0.4844, -0.03211, -0.5882, 0.02193, -0.8209, 0.2995, -0.7073, 0.3151, -0.3255, 0.163, -0.4844, 0.2995, -0.7073, 0.5391, -0.504, 0.4071, -0.1301, 0.3151, -0.3255, 0.5391, -0.504, 0.7171, -0.2198, 0.4334, 0.08426, 0.4071, -0.1301, 0.7171, -0.2198, 0.7186, 0.1159, 0.3891, 0.3001, 0.4334, 0.08426, 0.7186, 0.1159, 0.624, 0.4166, 0.2785, 0.492, 0.3891, 0.3001, 0.624, 0.4166, 0.4484, 0.6614, 0.1128, 0.6397, 0.2785, 0.492, 0.4484, 0.6614, 0.2176, 0.8305, -0.08909, 0.7304, 0.1128, 0.6397, 0.2176, 0.8305, -0.03576, 0.9167, -0.3084, 0.7604, -0.08909, 0.7304, -0.03576, 0.9167, -0.2963, 0.9778, -0.5273, 0.723, -0.3084, 0.7604, -0.2963, 0.9778, -0.5815, 0.9567, -0.7231, 0.6189, -0.5273, 0.723, -0.5815, 0.9567, -0.8604, 0.8424, -0.8754, 0.4592, -0.7231, 0.6189, -0.8604, 0.8424, -1.101, 0.6376, -0.967, 0.2631, -0.8754, 0.4592, -1.101, 0.6376, -1.278, 0.3518, -0.9927, 0.04818, -0.967, 0.2631, -1.278, 0.3518, -1.278, 0.01545, -0.9476, -0.1677, -0.9927, 0.04818, -1.278, 0.01545, -1.182, -0.285, -0.8364, -0.3593, -0.9476, -0.1677, -1.182, -0.285, -1.006, -0.529, -0.6704, -0.5063, -0.8364, -0.3593, -1.006, -0.529, -0.7746, -0.697, -0.4688, -0.5963, -0.6704, -0.5063, -0.7746, -0.697, -0.5216, -0.7821, -0.2502, -0.6257, -0.4688, -0.5963, -0.5216, -0.7821, -0.2619, -0.8423, -0.1154, -0.3982, -0.2654, -0.4272, -0.2535, -0.5688, -0.05367, -0.5346, 0.01951, -0.3236, -0.1154, -0.3982, -0.05367, -0.5346, 0.1254, -0.44, 0.1256, -0.2101, 0.01951, -0.3236, 0.1254, -0.44, 0.2652, -0.2948, 0.1923, -0.06819, 0.1256, -0.2101, 0.2652, -0.2948, 0.3517, -0.1142, 0.2116, 0.08736, 0.1923, -0.06819, 0.3517, -0.1142, 0.3748, 0.08481, 0.182, 0.24, 0.2116, 0.08736, 0.3748, 0.08481, 0.3336, 0.2824, 0.107, 0.3748, 0.182, 0.24, 0.3336, 0.2824, 0.2317, 0.4579, -0.005372, 0.4787, 0.107, 0.3748, 0.2317, 0.4579, 0.07975, 0.593, -0.143, 0.5422, -0.005372, 0.4787, 0.07975, 0.593, -0.1049, 0.6751, -0.2934, 0.5612, -0.143, 0.5422, -0.1049, 0.6751, -0.3051, 0.7033, -0.4438, 0.5326, -0.2934, 0.5612, -0.3051, 0.7033, -0.5057, 0.6693, -0.579, 0.4579, -0.4438, 0.5326, -0.5057, 0.6693, -0.6853, 0.5744, -0.6851, 0.3438, -0.579, 0.4579, -0.6853, 0.5744, -0.8253, 0.4285, -0.7515, 0.2015, -0.6851, 0.3438, -0.8253, 0.4285, -0.9115, 0.2472, -0.7704, 0.04567, -0.7515, 0.2015, -0.9115, 0.2472, -0.934, 0.04781, -0.7404, -0.1071, -0.7704, 0.04567, -0.934, 0.04781, -0.8921, -0.1499, -0.6653, -0.2418, -0.7404, -0.1071, -0.8921, -0.1499, -0.7897, -0.3251, -0.5528, -0.3454, -0.6653, -0.2418, -0.7897, -0.3251, -0.6376, -0.4596, -0.4153, -0.4086, -0.5528, -0.3454, -0.6376, -0.4596, -0.4531, -0.5411, -0.2654, -0.4272, -0.4153, -0.4086, -0.4531, -0.5411, -0.2535, -0.5688, 1.894, 0.4086, 1.71, 0.3671, 1.724, 0.2845, 1.872, 0.3133, 2.075, 0.3929, 1.894, 0.4086, 1.872, 0.3133, 2.022, 0.2952, 2.236, 0.3242, 2.075, 0.3929, 2.022, 0.2952, 2.158, 0.234, 2.362, 0.2107, 2.236, 0.3242, 2.158, 0.234, 2.268, 0.1348, 2.446, 0.06442, 2.362, 0.2107, 2.268, 0.1348, 2.342, 0.006417, 2.48, -0.1076, 2.446, 0.06442, 2.342, 0.006417, 2.374, -0.1394, 2.457, -0.2886, 2.48, -0.1076, 2.374, -0.1394, 2.359, -0.2896, 2.379, -0.4596, 2.457, -0.2886, 2.359, -0.2896, 2.301, -0.4289, 2.251, -0.6023, 2.379, -0.4596, 2.301, -0.4289, 2.202, -0.5417, 2.086, -0.6974, 2.251, -0.6023, 2.202, -0.5417, 2.071, -0.615, 1.903, -0.7389, 2.086, -0.6974, 2.071, -0.615, 1.924, -0.6445, 1.723, -0.7232, 1.903, -0.7389, 1.924, -0.6445, 1.776, -0.627, 1.564, -0.654, 1.723, -0.7232, 1.776, -0.627, 1.643, -0.5649, 1.439, -0.5404, 1.564, -0.654, 1.643, -0.5649, 1.534, -0.4642, 1.354, -0.3943, 1.439, -0.5404, 1.534, -0.4642, 1.458, -0.3354, 1.319, -0.2226, 1.354, -0.3943, 1.458, -0.3354, 1.425, -0.1898, 1.34, -0.04196, 1.319, -0.2226, 1.425, -0.1898, 1.437, -0.04012, 1.417, 0.1289, 1.34, -0.04196, 1.437, -0.04012, 1.495, 0.09856, 1.544, 0.2717, 1.417, 0.1289, 1.495, 0.09856, 1.593, 0.2111, 1.71, 0.3671, 1.544, 0.2717, 1.593, 0.2111, 1.724, 0.2845, -0.8458, -1.433, -0.8487, -1.622, -0.8134, -1.647, -0.806, -1.447, -0.8992, -1.26, -0.8458, -1.433, -0.806, -1.447, -0.858, -1.254, -1.001, -1.115, -0.8992, -1.26, -0.858, -1.254, -0.9705, -1.085, -1.143, -1.007, -1.001, -1.115, -0.9705, -1.085, -1.136, -0.9658, -1.316, -0.9454, -1.143, -1.007, -1.136, -0.9658, -1.328, -0.9046, -1.506, -0.9373, -1.316, -0.9454, -1.328, -0.9046, -1.53, -0.9004, -1.696, -0.9901, -1.506, -0.9373, -1.53, -0.9004, -1.725, -0.9552, -1.862, -1.104, -1.696, -0.9901, -1.725, -0.9552, -1.895, -1.07, -1.985, -1.265, -1.862, -1.104, -1.895, -1.07, -2.018, -1.234, -2.047, -1.452, -1.985, -1.265, -2.018, -1.234, -2.083, -1.426, -2.05, -1.643, -2.047, -1.452, -2.083, -1.426, -2.09, -1.628, -1.998, -1.819, -2.05, -1.643, -2.09, -1.628, -2.04, -1.825, -1.897, -1.966, -1.998, -1.819, -2.04, -1.825, -1.928, -1.996, -1.754, -2.072, -1.897, -1.966, -1.928, -1.996, -1.762, -2.114, -1.58, -2.132, -1.754, -2.072, -1.762, -2.114, -1.567, -2.173, -1.389, -2.138, -1.58, -2.132, -1.567, -2.173, -1.365, -2.174, -1.2, -2.083, -1.389, -2.138, -1.365, -2.174, -1.17, -2.118, -1.034, -1.968, -1.2, -2.083, -1.17, -2.118, -1.001, -2.003, -0.9124, -1.807, -1.034, -1.968, -1.001, -2.003, -0.8791, -1.838, -0.8487, -1.622, -0.9124, -1.807, -0.8791, -1.838, -0.8134, -1.647, -0.806, -1.447, -0.8134, -1.647, -0.7579, -1.649, -0.7581, -1.434, -0.858, -1.254, -0.806, -1.447, -0.7581, -1.434, -0.8185, -1.23, -0.9705, -1.085, -0.858, -1.254, -0.8185, -1.23, -0.9396, -1.055, -1.136, -0.9658, -0.9705, -1.085, -0.9396, -1.055, -1.111, -0.9271, -1.328, -0.9046, -1.136, -0.9658, -1.111, -0.9271, -1.312, -0.857, -1.53, -0.9004, -1.328, -0.9046, -1.312, -0.857, -1.529, -0.8445, -1.725, -0.9552, -1.53, -0.9004, -1.529, -0.8445, -1.746, -0.8973, -1.895, -1.07, -1.725, -0.9552, -1.746, -0.8973, -1.942, -1.02, -2.018, -1.234, -1.895, -1.07, -1.942, -1.02, -2.075, -1.21, -2.083, -1.426, -2.018, -1.234, -2.075, -1.21, -2.139, -1.425, -2.09, -1.628, -2.083, -1.426, -2.139, -1.425, -2.139, -1.642, -2.04, -1.825, -2.09, -1.628, -2.139, -1.642, -2.08, -1.848, -1.928, -1.996, -2.04, -1.825, -2.08, -1.848, -1.959, -2.025, -1.762, -2.114, -1.928, -1.996, -1.959, -2.025, -1.786, -2.153, -1.567, -2.173, -1.762, -2.114, -1.786, -2.153, -1.583, -2.22, -1.365, -2.174, -1.567, -2.173, -1.583, -2.22, -1.366, -2.23, -1.17, -2.118, -1.365, -2.174, -1.366, -2.23, -1.149, -2.176, -1.001, -2.003, -1.17, -2.118, -1.149, -2.176, -0.9535, -2.052, -0.8791, -1.838, -1.001, -2.003, -0.9535, -2.052, -0.8225, -1.862, -0.8134, -1.647, -0.8791, -1.838, -0.8225, -1.862, -0.7579, -1.649, -0.9425, -1.29, -0.8899, -1.453, -0.8458, -1.433, -0.8992, -1.26, -1.042, -1.154, -0.9425, -1.29, -0.8992, -1.26, -1.001, -1.115, -1.176, -1.049, -1.042, -1.154, -1.001, -1.115, -1.143, -1.007, -1.338, -0.989, -1.176, -1.049, -1.143, -1.007, -1.316, -0.9454, -1.515, -0.9785, -1.338, -0.989, -1.316, -0.9454, -1.506, -0.9373, -1.688, -1.025, -1.515, -0.9785, -1.506, -0.9373, -1.696, -0.9901, -1.84, -1.128, -1.688, -1.025, -1.696, -0.9901, -1.862, -1.104, -1.95, -1.274, -1.84, -1.128, -1.862, -1.104, -1.985, -1.265, -2.005, -1.446, -1.95, -1.274, -1.985, -1.265, -2.047, -1.452, -2.005, -1.623, -2.005, -1.446, -2.047, -1.452, -2.05, -1.643, -1.954, -1.788, -2.005, -1.623, -2.05, -1.643, -1.998, -1.819, -1.857, -1.927, -1.954, -1.788, -1.998, -1.819, -1.897, -1.966, -1.722, -2.029, -1.857, -1.927, -1.897, -1.966, -1.754, -2.072, -1.559, -2.088, -1.722, -2.029, -1.754, -2.072, -1.58, -2.132, -1.381, -2.096, -1.559, -2.088, -1.58, -2.132, -1.389, -2.138, -1.207, -2.049, -1.381, -2.096, -1.389, -2.138, -1.2, -2.083, -1.056, -1.945, -1.207, -2.049, -1.2, -2.083, -1.034, -1.968, -0.9467, -1.798, -1.056, -1.945, -1.034, -1.968, -0.9124, -1.807, -0.8901, -1.628, -0.9467, -1.798, -0.9124, -1.807, -0.8487, -1.622, -0.8899, -1.453, -0.8901, -1.628, -0.8487, -1.622, -0.8458, -1.433, 0.2599, 0.5413, 0.2542, 0.5369, 0.1597, 0.7005, 0.1217, 0.6655, 0.264, 0.5472, 0.2599, 0.5413, 0.1217, 0.6655, 0.09706, 0.6213, 0.2659, 0.5541, 0.264, 0.5472, 0.09706, 0.6213, 0.08778, 0.5726, 0.2654, 0.5613, 0.2659, 0.5541, 0.08778, 0.5726, 0.08684, 0.5231, 0.2627, 0.5679, 0.2654, 0.5613, 0.08684, 0.5231, 0.1018, 0.4747, 0.2579, 0.5733, 0.2627, 0.5679, 0.1018, 0.4747, 0.1318, 0.4327, 0.2517, 0.577, 0.2579, 0.5733, 0.1318, 0.4327, 0.1741, 0.4016, 0.2446, 0.5786, 0.2517, 0.577, 0.1741, 0.4016, 0.2249, 0.385, 0.2374, 0.5781, 0.2446, 0.5786, 0.2249, 0.385, 0.2791, 0.385, 0.2307, 0.5755, 0.2374, 0.5781, 0.2791, 0.385, 0.3316, 0.4021, 0.2253, 0.5711, 0.2307, 0.5755, 0.3316, 0.4021, 0.3771, 0.4352, 0.2215, 0.5654, 0.2253, 0.5711, 0.3771, 0.4352, 0.411, 0.4815, 0.2198, 0.559, 0.2215, 0.5654, 0.411, 0.4815, 0.4296, 0.5372, 0.2203, 0.5524, 0.2198, 0.559, 0.4296, 0.5372, 0.4229, 0.5954, 0.2228, 0.546, 0.2203, 0.5524, 0.4229, 0.5954, 0.3993, 0.6477, 0.2272, 0.5405, 0.2228, 0.546, 0.3993, 0.6477, 0.3616, 0.6894, 0.2332, 0.5365, 0.2272, 0.5405, 0.3616, 0.6894, 0.3137, 0.7169, 0.2401, 0.5345, 0.2332, 0.5365, 0.3137, 0.7169, 0.2606, 0.728, 0.2473, 0.5346, 0.2401, 0.5345, 0.2606, 0.728, 0.2075, 0.7222, 0.2542, 0.5369, 0.2473, 0.5346, 0.2075, 0.7222, 0.1597, 0.7005, 0.2538, 0.207, 0.2573, 0.2083, 0.2207, 0.3542, 0.1762, 0.3316, 0.2509, 0.2047, 0.2538, 0.207, 0.1762, 0.3316, 0.1416, 0.2974, 0.249, 0.2016, 0.2509, 0.2047, 0.1416, 0.2974, 0.1197, 0.2554, 0.2481, 0.198, 0.249, 0.2016, 0.1197, 0.2554, 0.1117, 0.2101, 0.2484, 0.1944, 0.2481, 0.198, 0.1117, 0.2101, 0.1117, 0.164, 0.2499, 0.1911, 0.2484, 0.1944, 0.1117, 0.164, 0.126, 0.1189, 0.2524, 0.1884, 0.2499, 0.1911, 0.126, 0.1189, 0.1541, 0.07918, 0.2556, 0.1866, 0.2524, 0.1884, 0.1541, 0.07918, 0.194, 0.04922, 0.2593, 0.1858, 0.2556, 0.1866, 0.194, 0.04922, 0.2424, 0.0325, 0.263, 0.1862, 0.2593, 0.1858, 0.2424, 0.0325, 0.295, 0.03147, 0.2663, 0.1876, 0.263, 0.1862, 0.295, 0.03147, 0.3467, 0.04716, 0.2691, 0.19, 0.2663, 0.1876, 0.3467, 0.04716, 0.3923, 0.07904, 0.2709, 0.1929, 0.2691, 0.19, 0.3923, 0.07904, 0.4265, 0.1249, 0.2717, 0.1962, 0.2709, 0.1929, 0.4265, 0.1249, 0.4449, 0.1809, 0.2714, 0.1996, 0.2717, 0.1962, 0.4449, 0.1809, 0.4365, 0.2392, 0.27, 0.2028, 0.2714, 0.1996, 0.4365, 0.2392, 0.4108, 0.2903, 0.2677, 0.2055, 0.27, 0.2028, 0.4108, 0.2903, 0.3715, 0.3296, 0.2645, 0.2075, 0.2677, 0.2055, 0.3715, 0.3296, 0.3233, 0.3541, 0.261, 0.2084, 0.2645, 0.2075, 0.3233, 0.3541, 0.2714, 0.3622, 0.2573, 0.2083, 0.261, 0.2084, 0.2714, 0.3622, 0.2207, 0.3542, -0.06895, 2.218, -0.1729, 2.089, -0.0476, 2.044, 0.08485, 2.198, -0.007805, 2.361, -0.06895, 2.218, 0.08485, 2.198, 0.1523, 2.359, 0.007686, 2.509, -0.007805, 2.361, 0.1523, 2.359, 0.1663, 2.516, -0.02159, 2.654, 0.007686, 2.509, 0.1663, 2.516, 0.1381, 2.671, -0.09401, 2.792, -0.02159, 2.654, 0.1381, 2.671, 0.05648, 2.825, -0.2102, 2.91, -0.09401, 2.792, 0.05648, 2.825, -0.08972, 2.966, -0.3618, 2.989, -0.2102, 2.91, -0.08972, 2.966, -0.2975, 3.064, -0.5308, 3.011, -0.3618, 2.989, -0.2975, 3.064, -0.5348, 3.09, -0.6961, 2.972, -0.5308, 3.011, -0.5348, 3.09, -0.7672, 3.039, -0.8365, 2.879, -0.6961, 2.972, -0.7672, 3.039, -0.961, 2.921, -0.9363, 2.749, -0.8365, 2.879, -0.961, 2.921, -1.089, 2.765, -0.9919, 2.603, -0.9363, 2.749, -1.089, 2.765, -1.154, 2.604, -1.006, 2.453, -0.9919, 2.603, -1.154, 2.604, -1.167, 2.447, -0.9822, 2.307, -1.006, 2.453, -1.167, 2.447, -1.14, 2.293, -0.9151, 2.171, -0.9822, 2.307, -1.14, 2.293, -1.062, 2.14, -0.8024, 2.058, -0.9151, 2.171, -1.062, 2.14, -0.9197, 2.002, -0.6509, 1.982, -0.8024, 2.058, -0.9197, 2.002, -0.7149, 1.907, -0.4811, 1.957, -0.6509, 1.982, -0.7149, 1.907, -0.4779, 1.879, -0.3155, 1.995, -0.4811, 1.957, -0.4779, 1.879, -0.2446, 1.927, -0.1729, 2.089, -0.3155, 1.995, -0.2446, 1.927, -0.0476, 2.044, 0.2575, 0.5652, 0.2611, 0.5605, 0.1017, 0.467, 0.1369, 0.4293, 0.2527, 0.5684, 0.2575, 0.5652, 0.1369, 0.4293, 0.1813, 0.405, 0.247, 0.57, 0.2527, 0.5684, 0.1813, 0.405, 0.2299, 0.3961, 0.2411, 0.5696, 0.247, 0.57, 0.2299, 0.3961, 0.2793, 0.3954, 0.2357, 0.5673, 0.2411, 0.5696, 0.2793, 0.3954, 0.3276, 0.4106, 0.2314, 0.5634, 0.2357, 0.5673, 0.3276, 0.4106, 0.3695, 0.4407, 0.2284, 0.5583, 0.2314, 0.5634, 0.3695, 0.4407, 0.4005, 0.4831, 0.2272, 0.5526, 0.2284, 0.5583, 0.4005, 0.4831, 0.4171, 0.5339, 0.2277, 0.5467, 0.2272, 0.5526, 0.4171, 0.5339, 0.4171, 0.5884, 0.2299, 0.5413, 0.2277, 0.5467, 0.4171, 0.5884, 0.3999, 0.6411, 0.2335, 0.5368, 0.2299, 0.5413, 0.3999, 0.6411, 0.3667, 0.6869, 0.2381, 0.5338, 0.2335, 0.5368, 0.3667, 0.6869, 0.3199, 0.7209, 0.2433, 0.5324, 0.2381, 0.5338, 0.3199, 0.7209, 0.2637, 0.7395, 0.2487, 0.5328, 0.2433, 0.5324, 0.2637, 0.7395, 0.205, 0.7323, 0.2538, 0.5349, 0.2487, 0.5328, 0.205, 0.7323, 0.1526, 0.7081, 0.2583, 0.5385, 0.2538, 0.5349, 0.1526, 0.7081, 0.111, 0.6696, 0.2615, 0.5433, 0.2583, 0.5385, 0.111, 0.6696, 0.08377, 0.6212, 0.2631, 0.549, 0.2615, 0.5433, 0.08377, 0.6212, 0.07314, 0.5678, 0.263, 0.5549, 0.2631, 0.549, 0.07314, 0.5678, 0.07951, 0.5146, 0.2611, 0.5605, 0.263, 0.5549, 0.07951, 0.5146, 0.1017, 0.467, 2.454, 1.749, 2.308, 1.566, 2.556, 1.365, 2.783, 1.618, 2.538, 1.972, 2.454, 1.749, 2.783, 1.618, 2.915, 1.925, 2.55, 2.213, 2.538, 1.972, 2.915, 1.925, 2.934, 2.258, 2.482, 2.444, 2.55, 2.213, 2.934, 2.258, 2.839, 2.578, 2.348, 2.642, 2.482, 2.444, 2.839, 2.578, 2.639, 2.847, 2.163, 2.787, 2.348, 2.642, 2.639, 2.847, 2.359, 3.041, 1.945, 2.866, 2.163, 2.787, 2.359, 3.041, 2.028, 3.142, 1.716, 2.873, 1.945, 2.866, 2.028, 3.142, 1.684, 3.147, 1.495, 2.813, 1.716, 2.873, 1.684, 3.147, 1.35, 3.062, 1.303, 2.685, 1.495, 2.813, 1.35, 3.062, 1.053, 2.886, 1.157, 2.501, 1.303, 2.685, 1.053, 2.886, 0.8266, 2.631, 1.074, 2.277, 1.157, 2.501, 0.8266, 2.631, 0.696, 2.323, 1.063, 2.036, 1.074, 2.277, 0.696, 2.323, 0.6787, 1.989, 1.132, 1.805, 1.063, 2.036, 0.6787, 1.989, 0.776, 1.67, 1.266, 1.608, 1.132, 1.805, 0.776, 1.67, 0.9766, 1.403, 1.45, 1.464, 1.266, 1.608, 0.9766, 1.403, 1.256, 1.211, 1.668, 1.386, 1.45, 1.464, 1.256, 1.211, 1.585, 1.111, 1.896, 1.38, 1.668, 1.386, 1.585, 1.111, 1.928, 1.107, 2.116, 1.439, 1.896, 1.38, 1.928, 1.107, 2.26, 1.191, 2.308, 1.566, 2.116, 1.439, 2.26, 1.191, 2.556, 1.365, 2.16, 1.741, 2.027, 1.65, 2.116, 1.439, 2.308, 1.566, 2.259, 1.87, 2.16, 1.741, 2.308, 1.566, 2.454, 1.749, 2.311, 2.023, 2.259, 1.87, 2.454, 1.749, 2.538, 1.972, 2.313, 2.185, 2.311, 2.023, 2.538, 1.972, 2.55, 2.213, 2.273, 2.341, 2.313, 2.185, 2.55, 2.213, 2.482, 2.444, 2.185, 2.478, 2.273, 2.341, 2.482, 2.444, 2.348, 2.642, 2.059, 2.581, 2.185, 2.478, 2.348, 2.642, 2.163, 2.787, 1.907, 2.64, 2.059, 2.581, 2.163, 2.787, 1.945, 2.866, 1.742, 2.65, 1.907, 2.64, 1.945, 2.866, 1.716, 2.873, 1.586, 2.602, 1.742, 2.65, 1.716, 2.873, 1.495, 2.813, 1.452, 2.51, 1.586, 2.602, 1.495, 2.813, 1.303, 2.685, 1.354, 2.38, 1.452, 2.51, 1.303, 2.685, 1.157, 2.501, 1.302, 2.226, 1.354, 2.38, 1.157, 2.501, 1.074, 2.277, 1.3, 2.065, 1.302, 2.226, 1.074, 2.277, 1.063, 2.036, 1.34, 1.908, 1.3, 2.065, 1.063, 2.036, 1.132, 1.805, 1.427, 1.772, 1.34, 1.908, 1.132, 1.805, 1.266, 1.608, 1.553, 1.67, 1.427, 1.772, 1.266, 1.608, 1.45, 1.464, 1.705, 1.612, 1.553, 1.67, 1.45, 1.464, 1.668, 1.386, 1.869, 1.603, 1.705, 1.612, 1.668, 1.386, 1.896, 1.38, 2.027, 1.65, 1.869, 1.603, 1.896, 1.38, 2.116, 1.439, 2.249, 2.036, 2.203, 1.903, 2.259, 1.87, 2.311, 2.023, 2.252, 2.177, 2.249, 2.036, 2.311, 2.023, 2.313, 2.185, 2.216, 2.314, 2.252, 2.177, 2.313, 2.185, 2.273, 2.341, 2.139, 2.433, 2.216, 2.314, 2.273, 2.341, 2.185, 2.478, 2.028, 2.522, 2.139, 2.433, 2.185, 2.478, 2.059, 2.581, 1.894, 2.573, 2.028, 2.522, 2.059, 2.581, 1.907, 2.64, 1.75, 2.581, 1.894, 2.573, 1.907, 2.64, 1.742, 2.65, 1.613, 2.541, 1.75, 2.581, 1.742, 2.65, 1.586, 2.602, 1.496, 2.461, 1.613, 2.541, 1.586, 2.602, 1.452, 2.51, 1.41, 2.348, 1.496, 2.461, 1.452, 2.51, 1.354, 2.38, 1.364, 2.214, 1.41, 2.348, 1.354, 2.38, 1.302, 2.226, 1.361, 2.072, 1.364, 2.214, 1.302, 2.226, 1.3, 2.065, 1.397, 1.935, 1.361, 2.072, 1.3, 2.065, 1.34, 1.908, 1.474, 1.817, 1.397, 1.935, 1.34, 1.908, 1.427, 1.772, 1.584, 1.728, 1.474, 1.817, 1.427, 1.772, 1.553, 1.67, 1.717, 1.679, 1.584, 1.728, 1.553, 1.67, 1.705, 1.612, 1.861, 1.673, 1.717, 1.679, 1.705, 1.612, 1.869, 1.603, 2.0, 1.711, 1.861, 1.673, 1.869, 1.603, 2.027, 1.65, 2.117, 1.791, 2.0, 1.711, 2.027, 1.65, 2.16, 1.741, 2.203, 1.903, 2.117, 1.791, 2.16, 1.741, 2.259, 1.87, 0.2693, 0.7107, 0.2201, 0.7121, 0.2454, 0.5804, 0.2531, 0.581, 0.3144, 0.6947, 0.2693, 0.7107, 0.2531, 0.581, 0.2607, 0.5793, 0.3513, 0.6665, 0.3144, 0.6947, 0.2607, 0.5793, 0.2674, 0.5754, 0.3773, 0.6295, 0.3513, 0.6665, 0.2674, 0.5754, 0.2725, 0.5697, 0.3904, 0.5876, 0.3773, 0.6295, 0.2725, 0.5697, 0.2755, 0.5627, 0.3904, 0.545, 0.3904, 0.5876, 0.2755, 0.5627, 0.276, 0.5551, 0.3829, 0.503, 0.3904, 0.545, 0.276, 0.5551, 0.2741, 0.5478, 0.3625, 0.4641, 0.3829, 0.503, 0.2741, 0.5478, 0.2699, 0.5414, 0.3305, 0.4322, 0.3625, 0.4641, 0.2699, 0.5414, 0.2639, 0.5367, 0.2891, 0.411, 0.3305, 0.4322, 0.2639, 0.5367, 0.2566, 0.5341, 0.242, 0.4032, 0.2891, 0.411, 0.2566, 0.5341, 0.2488, 0.5337, 0.1933, 0.4105, 0.242, 0.4032, 0.2488, 0.5337, 0.2413, 0.5357, 0.148, 0.4331, 0.1933, 0.4105, 0.2413, 0.5357, 0.2348, 0.5398, 0.1109, 0.4697, 0.148, 0.4331, 0.2348, 0.5398, 0.2299, 0.5456, 0.08647, 0.5176, 0.1109, 0.4697, 0.2299, 0.5456, 0.2271, 0.5523, 0.07843, 0.5727, 0.08647, 0.5176, 0.2271, 0.5523, 0.2266, 0.5595, 0.09607, 0.6255, 0.07843, 0.5727, 0.2266, 0.5595, 0.2284, 0.5664, 0.1286, 0.6684, 0.09607, 0.6255, 0.2284, 0.5664, 0.2324, 0.5727, 0.1716, 0.6979, 0.1286, 0.6684, 0.2324, 0.5727, 0.2382, 0.5775, 0.2201, 0.7121, 0.1716, 0.6979, 0.2382, 0.5775, 0.2454, 0.5804, 0.3607, -2.024, 0.4958, -1.874, 0.4526, -1.862, 0.336, -1.994, 0.1866, -2.126, 0.3607, -2.024, 0.336, -1.994, 0.1837, -2.081, -0.008814, -2.169, 0.1866, -2.126, 0.1837, -2.081, 0.01017, -2.116, -0.2013, -2.151, -0.008814, -2.169, 0.01017, -2.116, -0.1636, -2.095, -0.3725, -2.077, -0.2013, -2.151, -0.1636, -2.095, -0.3206, -2.023, -0.5098, -1.955, -0.3725, -2.077, -0.3206, -2.023, -0.449, -1.905, -0.6012, -1.797, -0.5098, -1.955, -0.449, -1.905, -0.5377, -1.757, -0.6383, -1.616, -0.6012, -1.797, -0.5377, -1.757, -0.5763, -1.591, -0.6165, -1.426, -0.6383, -1.616, -0.5763, -1.591, -0.561, -1.418, -0.5342, -1.245, -0.6165, -1.426, -0.561, -1.418, -0.4913, -1.257, -0.3997, -1.096, -0.5342, -1.245, -0.4913, -1.257, -0.3751, -1.126, -0.2261, -0.9937, -0.3997, -1.096, -0.3751, -1.126, -0.2231, -1.038, -0.03119, -0.9492, -0.2261, -0.9937, -0.2231, -1.038, -0.04974, -1.003, 0.1615, -0.9653, -0.03119, -0.9492, -0.04974, -1.003, 0.1244, -1.022, 0.3335, -1.037, 0.1615, -0.9653, 0.1244, -1.022, 0.2822, -1.092, 0.4718, -1.158, 0.3335, -1.037, 0.2822, -1.092, 0.4113, -1.207, 0.5633, -1.317, 0.4718, -1.158, 0.4113, -1.207, 0.4993, -1.357, 0.6001, -1.5, 0.5633, -1.317, 0.4993, -1.357, 0.5374, -1.525, 0.578, -1.691, 0.6001, -1.5, 0.5374, -1.525, 0.5219, -1.699, 0.4958, -1.874, 0.578, -1.691, 0.5219, -1.699, 0.4526, -1.862, 0.3859, -2.055, 0.5262, -1.899, 0.4958, -1.874, 0.3607, -2.024, 0.2048, -2.161, 0.3859, -2.055, 0.3607, -2.024, 0.1866, -2.126, 0.0002692, -2.207, 0.2048, -2.161, 0.1866, -2.126, -0.008814, -2.169, -0.2038, -2.188, 0.0002692, -2.207, -0.008814, -2.169, -0.2013, -2.151, -0.3884, -2.11, -0.2038, -2.188, -0.2013, -2.151, -0.3725, -2.077, -0.5382, -1.978, -0.3884, -2.11, -0.3725, -2.077, -0.5098, -1.955, -0.6364, -1.806, -0.5382, -1.978, -0.5098, -1.955, -0.6012, -1.797, -0.6749, -1.611, -0.6364, -1.806, -0.6012, -1.797, -0.6383, -1.616, -0.6509, -1.409, -0.6749, -1.611, -0.6383, -1.616, -0.6165, -1.426, -0.5644, -1.22, -0.6509, -1.409, -0.6165, -1.426, -0.5342, -1.245, -0.4249, -1.065, -0.5644, -1.22, -0.5342, -1.245, -0.3997, -1.096, -0.2445, -0.959, -0.4249, -1.065, -0.3997, -1.096, -0.2261, -0.9937, -0.04059, -0.9119, -0.2445, -0.959, -0.2261, -0.9937, -0.03119, -0.9492, 0.1635, -0.9281, -0.04059, -0.9119, -0.03119, -0.9492, 0.1615, -0.9653, 0.3491, -1.004, 0.1635, -0.9281, 0.1615, -0.9653, 0.3335, -1.037, 0.5001, -1.134, 0.3491, -1.004, 0.3335, -1.037, 0.4718, -1.158, 0.5988, -1.308, 0.5001, -1.134, 0.4718, -1.158, 0.5633, -1.317, 0.637, -1.505, 0.5988, -1.308, 0.5633, -1.317, 0.6001, -1.5, 0.6127, -1.708, 0.637, -1.505, 0.6001, -1.5, 0.578, -1.691, 0.5262, -1.899, 0.6127, -1.708, 0.578, -1.691, 0.4958, -1.874, 0.4204, -2.097, 0.5702, -1.942, 0.5262, -1.899, 0.3859, -2.055, 0.2387, -2.213, 0.4204, -2.097, 0.3859, -2.055, 0.2048, -2.161, 0.02538, -2.274, 0.2387, -2.213, 0.2048, -2.161, 0.0002692, -2.207, -0.2028, -2.272, 0.02538, -2.274, 0.0002692, -2.207, -0.2038, -2.188, -0.426, -2.196, -0.2028, -2.272, -0.2038, -2.188, -0.3884, -2.11, -0.6188, -2.044, -0.426, -2.196, -0.3884, -2.11, -0.5382, -1.978, -0.7273, -1.825, -0.6188, -2.044, -0.5382, -1.978, -0.6364, -1.806, -0.7557, -1.593, -0.7273, -1.825, -0.6364, -1.806, -0.6749, -1.611, -0.7113, -1.371, -0.7557, -1.593, -0.6749, -1.611, -0.6509, -1.409, -0.6081, -1.177, -0.7113, -1.371, -0.6509, -1.409, -0.5644, -1.22, -0.4592, -1.023, -0.6081, -1.177, -0.5644, -1.22, -0.4249, -1.065, -0.2785, -0.9073, -0.4592, -1.023, -0.4249, -1.065, -0.2445, -0.959, -0.06618, -0.8445, -0.2785, -0.9073, -0.2445, -0.959, -0.04059, -0.9119, 0.1615, -0.8445, -0.06618, -0.8445, -0.04059, -0.9119, 0.1635, -0.9281, 0.3857, -0.9176, 0.1615, -0.8445, 0.1635, -0.9281, 0.3491, -1.004, 0.5809, -1.068, 0.3857, -0.9176, 0.3491, -1.004, 0.5001, -1.134, 0.6905, -1.289, 0.5809, -1.068, 0.5001, -1.134, 0.5988, -1.308, 0.7186, -1.523, 0.6905, -1.289, 0.5988, -1.308, 0.637, -1.505, 0.6738, -1.746, 0.7186, -1.523, 0.637, -1.505, 0.6127, -1.708, 0.5702, -1.942, 0.6738, -1.746, 0.6127, -1.708, 0.5262, -1.899])
me_untitled_001.materials.append(mat_lambert1)
me_untitled_001.use_remesh_preserve_volume = False
me_untitled_001.use_remesh_preserve_attributes = False
me_untitled_001.use_mirror_vertex_groups = False
me_untitled_001.update()

# ---- objects
ob_pcylinder4 = bpy.data.objects.new('pCylinder4', me_untitled_002)
ob_pcylinder3 = bpy.data.objects.new('pCylinder3', me_untitled)
ob_pcylinder1 = bpy.data.objects.new('pCylinder1', me_untitled_001)

# ---- transforms, parenting, visibility, modifiers, constraints
ob_pcylinder4.location = (-4.918, -2.134, 9.142)
ob_pcylinder4.rotation_euler = (1.571, -0.0, 0.0)
ob_pcylinder4.scale = (0.264, 1.552, 0.4)
ob_pcylinder4.color = (0.8, 0.8, 0.8, 1.0)
ob_pcylinder4.lineart.crease_threshold = 0.0
ob_pcylinder3.location = (6.098, -2.134, 9.142)
ob_pcylinder3.rotation_euler = (1.571, -0.0, 0.0)
ob_pcylinder3.scale = (0.264, 1.552, 0.4)
ob_pcylinder3.color = (0.8, 0.8, 0.8, 1.0)
ob_pcylinder3.lineart.crease_threshold = 0.0
ob_pcylinder1.location = (0.3562, -2.103, 3.321)
ob_pcylinder1.rotation_euler = (1.571, 1.571, -0.0)
ob_pcylinder1.scale = (1.0, 1.612, 1.0)
ob_pcylinder1.color = (0.8, 0.8, 0.8, 1.0)
ob_pcylinder1.lineart.crease_threshold = 0.0

# ---- collection membership
col_collection_1.objects.link(ob_pcylinder4)
col_collection_1.objects.link(ob_pcylinder3)
col_collection_1.objects.link(ob_pcylinder1)

# ---- scene / render settings (as saved in the file)
scene.frame_start = 1; scene.frame_end = 250; scene.frame_set(3)
scene.render.engine = 'BLENDER_EEVEE_NEXT'
scene.render.image_settings.compression = 90
scene.render.resolution_percentage = 50
scene.render.dither_intensity = 0.0
scene.cycles.use_denoising = False
scene.cycles.samples = 10
scene.cycles.sampling_pattern = 'TABULATED_SOBOL'
scene.cycles.light_sampling_threshold = 0.0
scene.cycles.use_adaptive_sampling = False
scene.cycles.use_light_tree = False
scene.cycles.blur_glossy = 0.0
scene.cycles.volume_bounces = 1
scene.cycles.pixel_filter_type = 'GAUSSIAN'
scene.cycles.sample_clamp_indirect = 0.0
scene.view_settings.view_transform = 'Standard'
bpy.context.view_layer.update()

# ---- added for rendering (the .blend has no active camera and no usable light): camera, sun
cam_auto = bpy.data.cameras.new('AutoCamera')
cam_auto.lens = 50.0
cam_auto.sensor_width = 36.0
cam_auto.clip_end = 1000.0
ob_auto_camera = bpy.data.objects.new('AutoCamera', cam_auto)
scene.collection.objects.link(ob_auto_camera)
ob_auto_camera.location = (28.1371, -35.4403, 29.8738)
ob_auto_camera.rotation_euler = (1.09748, -7.21219e-08, 0.694738)
scene.camera = ob_auto_camera
light_auto_sun = bpy.data.lights.new('AutoSun', 'SUN')
light_auto_sun.energy = 3.0
light_auto_sun.angle = 0.0523599
ob_auto_sun = bpy.data.objects.new('AutoSun', light_auto_sun)
scene.collection.objects.link(ob_auto_sun)
ob_auto_sun.rotation_euler = (0.872665, 0.174533, 0.523599)
bpy.context.view_layer.update()
